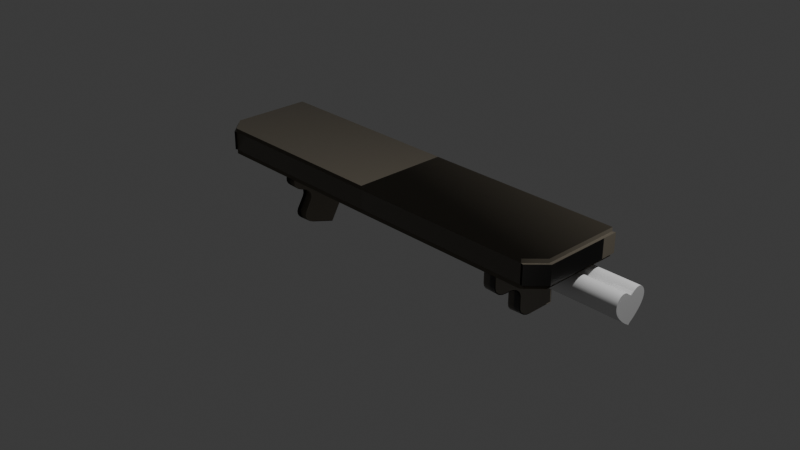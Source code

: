 # Source: WALLsTAND.Blend  (saved by Blender 4.4.32; exported with 4.5.12 LTS)
import bpy
from mathutils import Matrix  # noqa: F401  (used for matrix-valued properties, if any)

bpy.ops.wm.read_factory_settings(use_empty=True)
scene = bpy.context.scene
scene.name = 'Scene'

# ---- collections
col_collection = bpy.data.collections.new('Collection'); scene.collection.children.link(col_collection)
col_stand = bpy.data.collections.new('Stand'); scene.collection.children.link(col_stand)

# ---- images (referenced by path relative to the original .blend; pixels are not part of the script)
import os
ASSET_DIR = os.environ.get("B2B_ASSET_DIR", "")  # directory of the original .blend (textures are referenced by path, not embedded)
HERE = os.path.dirname(os.path.abspath(__file__))  # packed textures are extracted next to this script under _unpacked/

def load_image(name, relpath, width, height, colorspace="sRGB"):
    """Load a texture the original file referenced (path relative to the .blend, or extracted next to this script)."""
    p = next((c for c in (os.path.join(HERE, relpath), os.path.join(ASSET_DIR, relpath)) if relpath and os.path.exists(c)), "")
    if p:
        img = bpy.data.images.load(p, check_existing=True)
        img.name = name
    else:  # same state as the original file: an image datablock whose file is absent (Cycles renders it pink)
        img = bpy.data.images.new(name, width, height)
        img.source = "FILE"
        img.filepath = "//" + (relpath or name)
    img.colorspace_settings.name = colorspace
    return img
img_wood092_2k_png_color_png = load_image('Wood092_2K-PNG_Color.png', 'Wood092_2K-PNG_Color.png', 1024, 1024, 'sRGB')
img_wood092_2k_png_roughness_png = load_image('Wood092_2K-PNG_Roughness.png', 'Wood092_2K-PNG_Roughness.png', 1024, 1024, 'Non-Color')
img_wood092_2k_png_normalgl_png = load_image('Wood092_2K-PNG_NormalGL.png', 'Wood092_2K-PNG_NormalGL.png', 1024, 1024, 'Non-Color')
img_tt_checker_512x512_uv_grid = load_image('TT_checker_512x512_UV_GRID', '', 512, 512, 'sRGB')

# ---- materials (node trees are filled in below, after node groups)
mat_woody = bpy.data.materials.new('Woody')
mat_tt_checker_512x512_uv_grid = bpy.data.materials.new('TT_checker_512x512_UV_GRID')

# ---- node groups
ng_tt_checker_override_uvgrid = bpy.data.node_groups.new('TT-checker-override-uvgrid', 'GeometryNodeTree')
_s = ng_tt_checker_override_uvgrid.interface.new_socket(name='Geometry', in_out='OUTPUT', socket_type='NodeSocketGeometry')
_s = ng_tt_checker_override_uvgrid.interface.new_socket(name='Geometry', in_out='INPUT', socket_type='NodeSocketGeometry')
ng_tt_checker_override_uvgrid.is_modifier = True
_N = ng_tt_checker_override_uvgrid.nodes; _L = ng_tt_checker_override_uvgrid.links
n0 = _N.new('NodeGroupInput'); n0.name = 'Group Input'; n0.location = (-340, 0)
n1 = _N.new('NodeGroupOutput'); n1.name = 'Group Output'; n1.location = (200, 0)
n2 = _N.new('GeometryNodeSetMaterial'); n2.name = 'Set Material'; n2.location = (-72, 24)
n2.inputs[2].default_value = mat_tt_checker_512x512_uv_grid
_L.new(n2.outputs[0], n1.inputs[0])
_L.new(n0.outputs[0], n2.inputs[0])
n1.is_active_output = True
ng_smooth_by_angle = bpy.data.node_groups.new('Smooth by Angle', 'GeometryNodeTree')
_s = ng_smooth_by_angle.interface.new_socket(name='Mesh', in_out='OUTPUT', socket_type='NodeSocketGeometry')
_s = ng_smooth_by_angle.interface.new_socket(name='Mesh', in_out='INPUT', socket_type='NodeSocketGeometry')
_s = ng_smooth_by_angle.interface.new_socket(name='Angle', in_out='INPUT', socket_type='NodeSocketFloat')
_s.subtype = 'ANGLE'
_s.default_value = 0.5236
_s.min_value = 0.0
_s.max_value = 3.142
_s.description = 'Maximum face angle for smooth edges'
_s = ng_smooth_by_angle.interface.new_socket(name='Ignore Sharpness', in_out='INPUT', socket_type='NodeSocketBool')
_s.force_non_field = True
ng_smooth_by_angle.description = 'Set the sharpness of mesh edges based on the angle between the neighboring faces'
ng_smooth_by_angle.is_modifier = True
_N = ng_smooth_by_angle.nodes; _L = ng_smooth_by_angle.links
n0 = _N.new('GeometryNodeSetShadeSmooth'); n0.name = 'Set Shade Smooth'; n0.location = (120, -80)
n0.domain = 'EDGE'
n1 = _N.new('GeometryNodeSetShadeSmooth'); n1.name = 'Set Shade Smooth.001'; n1.location = (300, -80)
n2 = _N.new('NodeGroupOutput'); n2.name = 'Group Output'; n2.location = (480, -80)
n3 = _N.new('GeometryNodeInputMeshEdgeAngle'); n3.name = 'Edge Angle'; n3.location = (-440, -240)
n4 = _N.new('NodeGroupInput'); n4.name = 'Group Input'; n4.location = (-80, -80)
n5 = _N.new('GeometryNodeInputEdgeSmooth'); n5.name = 'Is Edge Smooth'; n5.location = (-260, -120)
n6 = _N.new('GeometryNodeInputShadeSmooth'); n6.name = 'Is Shade Smooth'; n6.location = (-440, -397)
n7 = _N.new('FunctionNodeCompare'); n7.name = 'Compare'; n7.location = (-260, -260)
n7.operation = 'LESS_EQUAL'
n7.inputs[6].default_value = (0.0, 0.0, 0.0, 0.0)
n7.inputs[7].default_value = (0.0, 0.0, 0.0, 0.0)
n8 = _N.new('FunctionNodeBooleanMath'); n8.name = 'Boolean Math.001'; n8.location = (-80, -260)
n9 = _N.new('NodeGroupInput'); n9.name = 'Group Input.001'; n9.location = (-440, -329)
n10 = _N.new('NodeGroupInput'); n10.name = 'Group Input.002'; n10.location = (-259, -189)
n11 = _N.new('FunctionNodeBooleanMath'); n11.name = 'Boolean Math'; n11.location = (-80, -149)
n11.operation = 'OR'
n12 = _N.new('FunctionNodeBooleanMath'); n12.name = 'Boolean Math.002'; n12.location = (-260, -380)
n12.operation = 'OR'
n13 = _N.new('NodeGroupInput'); n13.name = 'Group Input.003'; n13.location = (-440, -460)
_L.new(n3.outputs[0], n7.inputs[0])
_L.new(n1.outputs[0], n2.inputs[0])
_L.new(n9.outputs[1], n7.inputs[1])
_L.new(n7.outputs[0], n8.inputs[0])
_L.new(n4.outputs[0], n0.inputs[0])
_L.new(n0.outputs[0], n1.inputs[0])
_L.new(n8.outputs[0], n0.inputs[2])
_L.new(n10.outputs[2], n11.inputs[1])
_L.new(n5.outputs[0], n11.inputs[0])
_L.new(n11.outputs[0], n0.inputs[1])
_L.new(n13.outputs[2], n12.inputs[1])
_L.new(n6.outputs[0], n12.inputs[0])
_L.new(n12.outputs[0], n8.inputs[1])
n2.is_active_output = True

# ---- material node trees
mat_woody.use_nodes = True; mat_woody.node_tree.nodes.clear()
_N = mat_woody.node_tree.nodes; _L = mat_woody.node_tree.links
n0 = _N.new('ShaderNodeBsdfPrincipled'); n0.name = 'Principled BSDF'; n0.location = (44, 300)
n0.inputs[1].default_value = 0.05114
n1 = _N.new('ShaderNodeOutputMaterial'); n1.name = 'Material Output'; n1.location = (334, 300)
n2 = _N.new('ShaderNodeTexImage'); n2.name = 'Image Texture.001'; n2.location = (85, -40)
n2.label = 'Base Color'
n2.image = img_wood092_2k_png_color_png
n3 = _N.new('ShaderNodeTexImage'); n3.name = 'Image Texture.002'; n3.location = (85, -320)
n3.label = 'Roughness'
n3.image = img_wood092_2k_png_roughness_png
n4 = _N.new('ShaderNodeTexImage'); n4.name = 'Image Texture.003'; n4.location = (74, -651)
n4.label = 'Normal'
n4.image = img_wood092_2k_png_normalgl_png
n5 = _N.new('ShaderNodeNormalMap'); n5.name = 'Normal Map'; n5.location = (-229, -29)
n5.inputs[0].default_value = 2.86
n6 = _N.new('ShaderNodeMapping'); n6.name = 'Mapping'; n6.location = (230, -40)
n7 = _N.new('NodeReroute'); n7.name = 'Reroute'; n7.location = (35, -596)
n7.width = 10
n7.socket_idname = 'NodeSocketVector'
n8 = _N.new('ShaderNodeTexCoord'); n8.name = 'Texture Coordinate'; n8.location = (30, -40)
n9 = _N.new('NodeFrame'); n9.name = 'Frame'; n9.location = (-1100, 361)
n9.label = 'Mapping'
n9.width = 400
n10 = _N.new('NodeFrame'); n10.name = 'Frame.001'; n10.location = (-625, 540)
n10.label = 'Textures'
n10.width = 355
n11 = _N.new('ShaderNodeValToRGB'); n11.name = 'Color Ramp'; n11.location = (-219, 492)
while len(n11.color_ramp.elements) > 1: n11.color_ramp.elements.remove(n11.color_ramp.elements[-1])
n11.color_ramp.elements[0].position = 0.1455; n11.color_ramp.elements[0].color = (0.07483, 0.01883, 0.00108, 1.0)
_e = n11.color_ramp.elements.new(0.3864); _e.color = (0.3971, 0.3803, 0.3009, 1.0)
n2.parent = n10
n3.parent = n10
n4.parent = n10
n6.parent = n9
n7.parent = n10
n8.parent = n9
_L.new(n0.outputs[0], n1.inputs[0])
_L.new(n11.outputs[0], n0.inputs[0])
_L.new(n3.outputs[0], n0.inputs[2])
_L.new(n4.outputs[0], n5.inputs[1])
_L.new(n5.outputs[0], n0.inputs[5])
_L.new(n7.outputs[0], n2.inputs[0])
_L.new(n7.outputs[0], n3.inputs[0])
_L.new(n7.outputs[0], n4.inputs[0])
_L.new(n6.outputs[0], n7.inputs[0])
_L.new(n8.outputs[2], n6.inputs[0])
_L.new(n2.outputs[0], n11.inputs[0])
n1.is_active_output = True
mat_tt_checker_512x512_uv_grid.use_nodes = True; mat_tt_checker_512x512_uv_grid.node_tree.nodes.clear()
_N = mat_tt_checker_512x512_uv_grid.node_tree.nodes; _L = mat_tt_checker_512x512_uv_grid.node_tree.links
n0 = _N.new('ShaderNodeBsdfPrincipled'); n0.name = 'Principled BSDF'; n0.location = (10, 300)
n0.distribution = 'GGX'
n0.subsurface_method = 'RANDOM_WALK_SKIN'
n0.inputs[3].default_value = 1.45
n0.inputs[27].default_value = (0.0, 0.0, 0.0, 1.0)
n0.inputs[28].default_value = 1.0
n1 = _N.new('ShaderNodeOutputMaterial'); n1.name = 'Material Output'; n1.location = (300, 300)
n2 = _N.new('ShaderNodeTexCoord'); n2.name = 'Texture Coordinate'; n2.location = (-845, 146)
n3 = _N.new('ShaderNodeMapping'); n3.name = 'Mapping'; n3.location = (-665, 146)
n4 = _N.new('ShaderNodeTexImage'); n4.name = 'checker'; n4.location = (-405, 170)
n4.image = img_tt_checker_512x512_uv_grid
n5 = _N.new('ShaderNodeAttribute'); n5.name = 'Attribute'; n5.location = (-975, -135)
n5.attribute_type = 'OBJECT'
n5.attribute_name = 'TT_CM_Scale'
_L.new(n0.outputs[0], n1.inputs[0])
_L.new(n4.outputs[0], n0.inputs[0])
_L.new(n2.outputs[2], n3.inputs[0])
_L.new(n5.outputs[2], n3.inputs[3])
_L.new(n3.outputs[0], n4.inputs[0])
n1.is_active_output = True

# ---- world
world_world = bpy.data.worlds.new('World'); scene.world = world_world
world_world.use_nodes = True; world_world.node_tree.nodes.clear()
_N = world_world.node_tree.nodes; _L = world_world.node_tree.links
n0 = _N.new('ShaderNodeOutputWorld'); n0.name = 'World Output'; n0.location = (300, 300)
n1 = _N.new('ShaderNodeBackground'); n1.name = 'Background'; n1.location = (10, 300)
n1.inputs[0].default_value = (0.05088, 0.05088, 0.05088, 1.0)
_L.new(n1.outputs[0], n0.inputs[0])
n0.is_active_output = True
world_world.color = (0.05088, 0.05088, 0.05088)
world_world.sun_shadow_jitter_overblur = 0.0

# ---- cameras
cam_camera = bpy.data.cameras.new('Camera')
cam_camera.clip_end = 100.0
cam_camera.ortho_scale = 7.314

# ---- lights
light_light = bpy.data.lights.new('Light', 'POINT')
light_light.energy = 1000.0
light_light.shadow_soft_size = 0.1

# ---- meshes
me_cube_002 = bpy.data.meshes.new('Cube.002')
me_cube_002.from_pydata([(-35.6, -1.924, -2.265), (-7.307, 1.924, -2.265), (-35.6, -1.924, -2.265), (-7.307, 1.924, -2.265), (-1.0, -0.567, 0.9837), (-0.9758, -0.5912, 1.008), (-0.9988, -0.5744, 0.9912), (-0.9954, -0.5812, 0.9979), (-0.99, -0.5865, 1.003), (-0.9833, -0.59, 1.007), (-1.0, 0.9758, -0.9679), (-0.9758, 1.0, -0.9921), (-0.9988, 0.9833, -0.9754), (-0.9954, 0.99, -0.9821), (-0.99, 0.9954, -0.9875), (-0.9833, 0.9988, -0.9909), (-0.9758, 1.0, 1.008), (-1.0, 0.9758, 0.9837), (-0.9833, 0.9988, 1.007), (-0.99, 0.9954, 1.003), (-0.9954, 0.99, 0.9979), (-0.9988, 0.9833, 0.9912), (1.0, -0.567, 0.9837), (0.9758, -0.5912, 1.008), (0.9988, -0.5744, 0.9912), (0.9954, -0.5812, 0.9979), (0.99, -0.5865, 1.003), (0.9833, -0.59, 1.007), (1.0, 0.9758, -0.9679), (0.9758, 1.0, -0.9921), (0.9988, 0.9833, -0.9754), (0.9954, 0.99, -0.9821), (0.99, 0.9954, -0.9875), (0.9833, 0.9988, -0.9909), (1.0, 0.9758, 0.9837), (0.9758, 1.0, 1.008), (0.9988, 0.9833, 0.9912), (0.9954, 0.99, 0.9979), (0.99, 0.9954, 1.003), (0.9833, 0.9988, 1.007), (-1.0, 0.1241, -0.3389), (-0.9758, 0.09997, -0.3411), (-0.9988, 0.1167, -0.3396), (-0.9954, 0.1099, -0.3402), (-0.99, 0.1046, -0.3407), (-0.9833, 0.1012, -0.341), (-1.0, -0.2026, -0.01246), (-0.9758, -0.2048, -0.03663), (-0.9988, -0.2033, -0.01993), (-0.9954, -0.2039, -0.02666), (-0.99, -0.2044, -0.03201), (-0.9833, -0.2047, -0.03544), (-1.0, 0.1072, -0.2402), (-0.9758, 0.084, -0.248), (-0.9988, 0.1, -0.2426), (-0.9954, 0.09357, -0.2448), (-0.99, 0.08843, -0.2465), (-0.9833, 0.08514, -0.2476), (-1.0, 0.0599, -0.1492), (-0.9758, 0.04015, -0.1636), (-0.9988, 0.0538, -0.1536), (-0.9954, 0.04829, -0.1577), (-0.99, 0.04393, -0.1609), (-0.9833, 0.04112, -0.1629), (-1.0, -0.01283, -0.07651), (-0.9758, -0.02728, -0.09627), (-0.9988, -0.01729, -0.08262), (-0.9954, -0.02132, -0.08813), (-0.99, -0.02452, -0.0925), (-0.9833, -0.02657, -0.0953), (-1.0, -0.1039, -0.02929), (-0.9758, -0.1117, -0.0525), (-0.9988, -0.1063, -0.03646), (-0.9954, -0.1085, -0.04294), (-0.99, -0.1102, -0.04807), (-0.9833, -0.1113, -0.05137), (-1.0, 0.4114, -0.9679), (-0.9758, 0.4095, -0.9921), (-0.9988, 0.4108, -0.9754), (-0.9954, 0.4103, -0.9821), (-0.99, 0.4099, -0.9875), (-0.9833, 0.4096, -0.9909), (-1.0, 0.1288, -0.6891), (-0.9758, 0.1047, -0.6913), (-0.9988, 0.1214, -0.6898), (-0.9954, 0.1146, -0.6904), (-0.99, 0.1093, -0.6909), (-0.9833, 0.1059, -0.6912), (-1.0, 0.3239, -0.9541), (-0.9758, 0.3164, -0.9774), (-0.9988, 0.3216, -0.9613), (-0.9954, 0.3195, -0.9678), (-0.99, 0.3178, -0.9729), (-0.9833, 0.3167, -0.9762), (-1.0, 0.2462, -0.9148), (-0.9758, 0.2319, -0.9347), (-0.9988, 0.2418, -0.9209), (-0.9954, 0.2378, -0.9265), (-0.99, 0.2347, -0.9309), (-0.9833, 0.2326, -0.9337), (-1.0, 0.1842, -0.8536), (-0.9758, 0.1645, -0.8681), (-0.9988, 0.1781, -0.8581), (-0.9954, 0.1726, -0.8621), (-0.99, 0.1683, -0.8653), (-0.9833, 0.1655, -0.8674), (-1.0, 0.1438, -0.7764), (-0.9758, 0.1206, -0.7843), (-0.9988, 0.1367, -0.7789), (-0.9954, 0.1302, -0.781), (-0.99, 0.1251, -0.7828), (-0.9833, 0.1218, -0.7839), (1.0, -0.567, 0.2709), (0.9758, -0.5912, 0.269), (0.9988, -0.5744, 0.2703), (0.9954, -0.5812, 0.2698), (0.99, -0.5865, 0.2693), (0.9833, -0.59, 0.2691), (1.0, -0.2882, -0.01139), (0.9758, -0.2904, -0.03556), (0.9988, -0.2889, -0.01886), (0.9954, -0.2895, -0.0256), (0.99, -0.29, -0.03094), (0.9833, -0.2903, -0.03438), (1.0, -0.5531, 0.1834), (0.9758, -0.5764, 0.1758), (0.9988, -0.5603, 0.1811), (0.9954, -0.5668, 0.179), (0.99, -0.572, 0.1773), (0.9833, -0.5753, 0.1762), (1.0, -0.5138, 0.1058), (0.9758, -0.5337, 0.09146), (0.9988, -0.52, 0.1013), (0.9954, -0.5255, 0.09736), (0.99, -0.5299, 0.09419), (0.9833, -0.5327, 0.09216), (1.0, -0.4526, 0.04378), (0.9758, -0.4672, 0.02409), (0.9988, -0.4571, 0.0377), (0.9954, -0.4612, 0.03221), (0.99, -0.4644, 0.02785), (0.9833, -0.4665, 0.02505), (1.0, -0.3755, 0.003525), (0.9758, -0.3833, -0.01968), (0.9988, -0.3779, -0.003646), (0.9954, -0.3801, -0.01011), (0.99, -0.3818, -0.01525), (0.9833, -0.383, -0.01854), (1.0, 0.1288, -0.6891), (0.9758, 0.1047, -0.6913), (0.9988, 0.1214, -0.6898), (0.9954, 0.1146, -0.6904), (0.99, 0.1093, -0.6909), (0.9833, 0.1059, -0.6912), (1.0, 0.4114, -0.9679), (0.9758, 0.4095, -0.9921), (0.9988, 0.4108, -0.9754), (0.9954, 0.4103, -0.9821), (0.99, 0.4099, -0.9875), (0.9833, 0.4096, -0.9909), (1.0, 0.1438, -0.7764), (0.9758, 0.1206, -0.7843), (0.9988, 0.1367, -0.7789), (0.9954, 0.1302, -0.781), (0.99, 0.1251, -0.7828), (0.9833, 0.1218, -0.7839), (1.0, 0.1842, -0.8536), (0.9758, 0.1645, -0.8681), (0.9988, 0.1781, -0.8581), (0.9954, 0.1726, -0.8621), (0.99, 0.1683, -0.8653), (0.9833, 0.1655, -0.8674), (1.0, 0.2462, -0.9148), (0.9758, 0.2319, -0.9347), (0.9988, 0.2418, -0.9209), (0.9954, 0.2378, -0.9265), (0.99, 0.2347, -0.9309), (0.9833, 0.2326, -0.9337), (1.0, 0.3239, -0.9541), (0.9758, 0.3164, -0.9774), (0.9988, 0.3216, -0.9613), (0.9954, 0.3195, -0.9678), (0.99, 0.3178, -0.9729), (0.9833, 0.3167, -0.9762), (1.0, -0.2026, -0.01246), (0.9758, -0.2048, -0.03663), (0.9988, -0.2033, -0.01993), (0.9954, -0.2039, -0.02666), (0.99, -0.2044, -0.03201), (0.9833, -0.2047, -0.03544), (1.0, 0.1241, -0.3389), (0.9758, 0.09997, -0.3411), (0.9988, 0.1167, -0.3396), (0.9954, 0.1099, -0.3402), (0.99, 0.1046, -0.3407), (0.9833, 0.1012, -0.341), (1.0, -0.1039, -0.02929), (0.9758, -0.1117, -0.0525), (0.9988, -0.1063, -0.03646), (0.9954, -0.1085, -0.04294), (0.99, -0.1102, -0.04807), (0.9833, -0.1113, -0.05137), (1.0, -0.01283, -0.07651), (0.9758, -0.02728, -0.09627), (0.9988, -0.01729, -0.08262), (0.9954, -0.02132, -0.08813), (0.99, -0.02452, -0.0925), (0.9833, -0.02657, -0.0953), (1.0, 0.0599, -0.1492), (0.9758, 0.04015, -0.1636), (0.9988, 0.0538, -0.1536), (0.9954, 0.04829, -0.1577), (0.99, 0.04393, -0.1609), (0.9833, 0.04112, -0.1629), (1.0, 0.1072, -0.2402), (0.9758, 0.084, -0.248), (0.9988, 0.1, -0.2426), (0.9954, 0.09357, -0.2448), (0.99, 0.08843, -0.2465), (0.9833, 0.08514, -0.2476), (-1.0, -0.2882, -0.01139), (-0.9758, -0.2904, -0.03556), (-0.9988, -0.2889, -0.01886), (-0.9954, -0.2895, -0.0256), (-0.99, -0.29, -0.03094), (-0.9833, -0.2903, -0.03438), (-1.0, -0.567, 0.2709), (-0.9758, -0.5912, 0.269), (-0.9988, -0.5744, 0.2703), (-0.9954, -0.5812, 0.2698), (-0.99, -0.5865, 0.2693), (-0.9833, -0.59, 0.2691), (-1.0, -0.3755, 0.003525), (-0.9758, -0.3833, -0.01968), (-0.9988, -0.3779, -0.003646), (-0.9954, -0.3801, -0.01011), (-0.99, -0.3818, -0.01525), (-0.9833, -0.383, -0.01854), (-1.0, -0.4526, 0.04378), (-0.9758, -0.4672, 0.02409), (-0.9988, -0.4571, 0.0377), (-0.9954, -0.4612, 0.03221), (-0.99, -0.4644, 0.02785), (-0.9833, -0.4665, 0.02505), (-1.0, -0.5138, 0.1058), (-0.9758, -0.5337, 0.09146), (-0.9988, -0.52, 0.1013), (-0.9954, -0.5255, 0.09736), (-0.99, -0.5299, 0.09419), (-0.9833, -0.5327, 0.09216), (-1.0, -0.5531, 0.1834), (-0.9758, -0.5764, 0.1758), (-0.9988, -0.5603, 0.1811), (-0.9954, -0.5668, 0.179), (-0.99, -0.572, 0.1773), (-0.9833, -0.5753, 0.1762), (-6.797, -1.924, -2.277), (-35.09, 1.924, -2.254), (-6.797, -1.924, -2.277), (-35.09, 1.924, -2.254), (-41.32, -0.567, 1.001), (-41.34, -0.5912, 1.025), (-41.32, -0.5744, 1.008), (-41.32, -0.5812, 1.015), (-41.33, -0.5865, 1.02), (-41.33, -0.59, 1.024), (-41.36, 0.9758, -0.9511), (-41.39, 1.0, -0.9752), (-41.36, 0.9833, -0.9585), (-41.37, 0.99, -0.9653), (-41.37, 0.9954, -0.9706), (-41.38, 0.9988, -0.974), (-41.34, 1.0, 1.025), (-41.32, 0.9758, 1.001), (-41.33, 0.9988, 1.024), (-41.33, 0.9954, 1.02), (-41.32, 0.99, 1.015), (-41.32, 0.9833, 1.008), (-43.32, -0.567, 1.002), (-43.29, -0.5912, 1.026), (-43.32, -0.5744, 1.01), (-43.31, -0.5812, 1.016), (-43.31, -0.5865, 1.022), (-43.3, -0.59, 1.025), (-43.36, 0.9758, -0.9494), (-43.34, 1.0, -0.9736), (-43.36, 0.9833, -0.9569), (-43.36, 0.99, -0.9636), (-43.35, 0.9954, -0.969), (-43.35, 0.9988, -0.9724), (-43.32, 0.9758, 1.002), (-43.29, 1.0, 1.026), (-43.32, 0.9833, 1.01), (-43.31, 0.99, 1.016), (-43.31, 0.9954, 1.022), (-43.3, 0.9988, 1.025), (-41.35, 0.1241, -0.3221), (-41.37, 0.09997, -0.3243), (-41.35, 0.1167, -0.3227), (-41.35, 0.1099, -0.3234), (-41.36, 0.1046, -0.3238), (-41.37, 0.1012, -0.3242), (-41.34, -0.2026, 0.004389), (-41.37, -0.2048, -0.01975), (-41.34, -0.2033, -0.003077), (-41.35, -0.2039, -0.00981), (-41.35, -0.2044, -0.01515), (-41.36, -0.2047, -0.01858), (-41.35, 0.1072, -0.2234), (-41.37, 0.084, -0.2311), (-41.35, 0.1, -0.2258), (-41.35, 0.09357, -0.2279), (-41.36, 0.08843, -0.2297), (-41.36, 0.08514, -0.2308), (-41.34, 0.0599, -0.1323), (-41.37, 0.04016, -0.1468), (-41.35, 0.0538, -0.1368), (-41.35, 0.04829, -0.1408), (-41.35, 0.04393, -0.144), (-41.36, 0.04112, -0.1461), (-41.34, -0.01283, -0.05966), (-41.37, -0.02728, -0.0794), (-41.34, -0.01729, -0.06577), (-41.35, -0.02132, -0.07127), (-41.35, -0.02452, -0.07564), (-41.36, -0.02657, -0.07844), (-41.34, -0.1039, -0.01244), (-41.37, -0.1117, -0.03563), (-41.34, -0.1063, -0.01961), (-41.35, -0.1085, -0.02608), (-41.35, -0.1102, -0.03121), (-41.36, -0.1113, -0.0345), (-41.36, 0.4114, -0.9511), (-41.39, 0.4095, -0.9752), (-41.36, 0.4108, -0.9585), (-41.37, 0.4103, -0.9653), (-41.37, 0.4099, -0.9706), (-41.38, 0.4096, -0.974), (-41.36, 0.1288, -0.6723), (-41.38, 0.1047, -0.6745), (-41.36, 0.1214, -0.6729), (-41.36, 0.1146, -0.6736), (-41.37, 0.1093, -0.6741), (-41.37, 0.1059, -0.6744), (-41.36, 0.3239, -0.9372), (-41.39, 0.3164, -0.9605), (-41.36, 0.3216, -0.9444), (-41.37, 0.3195, -0.9509), (-41.37, 0.3178, -0.9561), (-41.38, 0.3167, -0.9594), (-41.36, 0.2462, -0.8979), (-41.39, 0.2319, -0.9178), (-41.36, 0.2418, -0.9041), (-41.37, 0.2378, -0.9096), (-41.37, 0.2347, -0.914), (-41.38, 0.2326, -0.9168), (-41.36, 0.1842, -0.8367), (-41.39, 0.1645, -0.8512), (-41.36, 0.1781, -0.8412), (-41.37, 0.1726, -0.8453), (-41.37, 0.1683, -0.8485), (-41.38, 0.1655, -0.8505), (-41.36, 0.1438, -0.7596), (-41.38, 0.1206, -0.7674), (-41.36, 0.1367, -0.762), (-41.36, 0.1302, -0.7642), (-41.37, 0.1251, -0.7659), (-41.38, 0.1218, -0.767), (-43.33, -0.567, 0.2894), (-43.31, -0.5912, 0.2875), (-43.33, -0.5744, 0.2888), (-43.33, -0.5812, 0.2883), (-43.32, -0.5865, 0.2879), (-43.32, -0.59, 0.2876), (-43.34, -0.2882, 0.007126), (-43.32, -0.2904, -0.01706), (-43.34, -0.2889, -0.0003423), (-43.34, -0.2895, -0.007081), (-43.33, -0.29, -0.01243), (-43.32, -0.2903, -0.01587), (-43.34, -0.5531, 0.2019), (-43.31, -0.5764, 0.1943), (-43.33, -0.5603, 0.1996), (-43.33, -0.5668, 0.1975), (-43.33, -0.572, 0.1958), (-43.32, -0.5753, 0.1947), (-43.34, -0.5138, 0.1243), (-43.31, -0.5337, 0.11), (-43.34, -0.52, 0.1199), (-43.33, -0.5255, 0.1159), (-43.33, -0.5299, 0.1127), (-43.32, -0.5327, 0.1107), (-43.34, -0.4526, 0.0623), (-43.32, -0.4672, 0.04259), (-43.34, -0.4571, 0.05622), (-43.33, -0.4612, 0.05072), (-43.33, -0.4644, 0.04636), (-43.32, -0.4665, 0.04356), (-43.34, -0.3755, 0.02204), (-43.32, -0.3833, -0.001179), (-43.34, -0.3779, 0.01487), (-43.34, -0.3801, 0.008402), (-43.33, -0.3818, 0.003265), (-43.32, -0.383, -3.692e-05), (-43.36, 0.1288, -0.6706), (-43.33, 0.1047, -0.6728), (-43.36, 0.1214, -0.6713), (-43.35, 0.1146, -0.6719), (-43.35, 0.1093, -0.6724), (-43.34, 0.1059, -0.6727), (-43.36, 0.4114, -0.9494), (-43.34, 0.4095, -0.9736), (-43.36, 0.4108, -0.9569), (-43.36, 0.4103, -0.9636), (-43.35, 0.4099, -0.969), (-43.35, 0.4096, -0.9724), (-43.36, 0.1438, -0.7579), (-43.33, 0.1206, -0.7658), (-43.36, 0.1367, -0.7603), (-43.35, 0.1302, -0.7625), (-43.35, 0.1251, -0.7643), (-43.34, 0.1218, -0.7654), (-43.36, 0.1842, -0.835), (-43.34, 0.1645, -0.8496), (-43.36, 0.1781, -0.8395), (-43.36, 0.1726, -0.8436), (-43.35, 0.1683, -0.8468), (-43.34, 0.1655, -0.8489), (-43.36, 0.2462, -0.8963), (-43.34, 0.2319, -0.9162), (-43.36, 0.2418, -0.9024), (-43.36, 0.2378, -0.9079), (-43.35, 0.2347, -0.9123), (-43.35, 0.2326, -0.9152), (-43.36, 0.3239, -0.9356), (-43.34, 0.3164, -0.9589), (-43.36, 0.3216, -0.9428), (-43.36, 0.3195, -0.9493), (-43.35, 0.3178, -0.9544), (-43.35, 0.3167, -0.9577), (-43.34, -0.2026, 0.00606), (-43.32, -0.2048, -0.01812), (-43.34, -0.2033, -0.001408), (-43.34, -0.2039, -0.008147), (-43.33, -0.2044, -0.0135), (-43.32, -0.2047, -0.01694), (-43.35, 0.1241, -0.3204), (-43.32, 0.09997, -0.3226), (-43.35, 0.1167, -0.3211), (-43.34, 0.1099, -0.3217), (-43.34, 0.1046, -0.3222), (-43.33, 0.1012, -0.3225), (-43.34, -0.1039, -0.01077), (-43.32, -0.1117, -0.034), (-43.34, -0.1063, -0.01794), (-43.34, -0.1085, -0.02442), (-43.33, -0.1102, -0.02956), (-43.32, -0.1113, -0.03286), (-43.34, -0.01283, -0.05799), (-43.32, -0.02728, -0.07777), (-43.34, -0.01729, -0.0641), (-43.34, -0.02132, -0.06961), (-43.33, -0.02452, -0.07398), (-43.33, -0.02657, -0.07679), (-43.34, 0.0599, -0.1306), (-43.32, 0.04016, -0.1451), (-43.34, 0.0538, -0.1351), (-43.34, 0.04829, -0.1392), (-43.33, 0.04393, -0.1424), (-43.33, 0.04112, -0.1444), (-43.35, 0.1072, -0.2217), (-43.32, 0.084, -0.2295), (-43.34, 0.1, -0.2241), (-43.34, 0.09357, -0.2263), (-43.34, 0.08843, -0.228), (-43.33, 0.08514, -0.2291), (-41.34, -0.2882, 0.005455), (-41.37, -0.2904, -0.01869), (-41.34, -0.2889, -0.002011), (-41.35, -0.2895, -0.008744), (-41.35, -0.29, -0.01409), (-41.36, -0.2903, -0.01751), (-41.33, -0.567, 0.2877), (-41.36, -0.5912, 0.2858), (-41.33, -0.5744, 0.2871), (-41.34, -0.5812, 0.2866), (-41.34, -0.5865, 0.2862), (-41.35, -0.59, 0.2859), (-41.34, -0.3755, 0.02037), (-41.36, -0.3833, -0.002809), (-41.34, -0.3779, 0.0132), (-41.35, -0.3801, 0.006739), (-41.35, -0.3818, 0.00161), (-41.36, -0.383, -0.00168), (-41.34, -0.4526, 0.06063), (-41.36, -0.4672, 0.04096), (-41.34, -0.4571, 0.05455), (-41.34, -0.4612, 0.04906), (-41.35, -0.4644, 0.04471), (-41.36, -0.4665, 0.04192), (-41.34, -0.5138, 0.1226), (-41.36, -0.5337, 0.1083), (-41.34, -0.52, 0.1182), (-41.34, -0.5255, 0.1142), (-41.35, -0.5299, 0.1111), (-41.35, -0.5327, 0.109), (-41.34, -0.5531, 0.2002), (-41.36, -0.5764, 0.1927), (-41.34, -0.5603, 0.1979), (-41.34, -0.5668, 0.1958), (-41.35, -0.572, 0.1941), (-41.35, -0.5753, 0.1931)], [], [(11, 29, 155, 77), (209, 59, 53, 215), (34, 22, 112, 124, 130, 136, 142, 118, 184, 196, 202, 208, 214, 190, 148, 160, 166, 172, 178, 154, 28), (185, 47, 71, 197), (113, 23, 5, 227), (215, 53, 41, 191), (11, 16, 35, 29), (107, 161, 149, 83), (95, 173, 167, 101), (101, 167, 161, 107), (113, 227, 251, 125), (89, 179, 173, 95), (185, 119, 221, 47), (77, 155, 179, 89), (197, 71, 65, 203), (203, 65, 59, 209), (83, 149, 191, 41), (143, 233, 221, 119), (131, 245, 239, 137), (137, 239, 233, 143), (125, 251, 245, 131), (35, 16, 5, 23), (5, 16, 18, 9), (9, 18, 19, 8), (8, 19, 20, 7), (7, 20, 21, 6), (6, 21, 17, 4), (16, 11, 15, 18), (18, 15, 14, 19), (19, 14, 13, 20), (20, 13, 12, 21), (21, 12, 10, 17), (34, 28, 30, 36), (36, 30, 31, 37), (37, 31, 32, 38), (38, 32, 33, 39), (39, 33, 29, 35), (35, 23, 27, 39), (39, 27, 26, 38), (38, 26, 25, 37), (37, 25, 24, 36), (36, 24, 22, 34), (88, 76, 78, 90), (90, 78, 79, 91), (91, 79, 80, 92), (92, 80, 81, 93), (93, 81, 77, 89), (154, 178, 180, 156), (156, 180, 181, 157), (157, 181, 182, 158), (158, 182, 183, 159), (159, 183, 179, 155), (94, 88, 90, 96), (96, 90, 91, 97), (97, 91, 92, 98), (98, 92, 93, 99), (99, 93, 89, 95), (178, 172, 174, 180), (180, 174, 175, 181), (181, 175, 176, 182), (182, 176, 177, 183), (183, 177, 173, 179), (100, 94, 96, 102), (102, 96, 97, 103), (103, 97, 98, 104), (104, 98, 99, 105), (105, 99, 95, 101), (172, 166, 168, 174), (174, 168, 169, 175), (175, 169, 170, 176), (176, 170, 171, 177), (177, 171, 167, 173), (106, 100, 102, 108), (108, 102, 103, 109), (109, 103, 104, 110), (110, 104, 105, 111), (111, 105, 101, 107), (166, 160, 162, 168), (168, 162, 163, 169), (169, 163, 164, 170), (170, 164, 165, 171), (171, 165, 161, 167), (82, 106, 108, 84), (84, 108, 109, 85), (85, 109, 110, 86), (86, 110, 111, 87), (87, 111, 107, 83), (160, 148, 150, 162), (162, 150, 151, 163), (163, 151, 152, 164), (164, 152, 153, 165), (165, 153, 149, 161), (196, 184, 186, 198), (198, 186, 187, 199), (199, 187, 188, 200), (200, 188, 189, 201), (201, 189, 185, 197), (46, 70, 72, 48), (48, 72, 73, 49), (49, 73, 74, 50), (50, 74, 75, 51), (51, 75, 71, 47), (202, 196, 198, 204), (204, 198, 199, 205), (205, 199, 200, 206), (206, 200, 201, 207), (207, 201, 197, 203), (70, 64, 66, 72), (72, 66, 67, 73), (73, 67, 68, 74), (74, 68, 69, 75), (75, 69, 65, 71), (208, 202, 204, 210), (210, 204, 205, 211), (211, 205, 206, 212), (212, 206, 207, 213), (213, 207, 203, 209), (64, 58, 60, 66), (66, 60, 61, 67), (67, 61, 62, 68), (68, 62, 63, 69), (69, 63, 59, 65), (214, 208, 210, 216), (216, 210, 211, 217), (217, 211, 212, 218), (218, 212, 213, 219), (219, 213, 209, 215), (58, 52, 54, 60), (60, 54, 55, 61), (61, 55, 56, 62), (62, 56, 57, 63), (63, 57, 53, 59), (190, 214, 216, 192), (192, 216, 217, 193), (193, 217, 218, 194), (194, 218, 219, 195), (195, 219, 215, 191), (52, 40, 42, 54), (54, 42, 43, 55), (55, 43, 44, 56), (56, 44, 45, 57), (57, 45, 41, 53), (124, 112, 114, 126), (126, 114, 115, 127), (127, 115, 116, 128), (128, 116, 117, 129), (129, 117, 113, 125), (226, 250, 252, 228), (228, 252, 253, 229), (229, 253, 254, 230), (230, 254, 255, 231), (231, 255, 251, 227), (130, 124, 126, 132), (132, 126, 127, 133), (133, 127, 128, 134), (134, 128, 129, 135), (135, 129, 125, 131), (250, 244, 246, 252), (252, 246, 247, 253), (253, 247, 248, 254), (254, 248, 249, 255), (255, 249, 245, 251), (136, 130, 132, 138), (138, 132, 133, 139), (139, 133, 134, 140), (140, 134, 135, 141), (141, 135, 131, 137), (244, 238, 240, 246), (246, 240, 241, 247), (247, 241, 242, 248), (248, 242, 243, 249), (249, 243, 239, 245), (142, 136, 138, 144), (144, 138, 139, 145), (145, 139, 140, 146), (146, 140, 141, 147), (147, 141, 137, 143), (238, 232, 234, 240), (240, 234, 235, 241), (241, 235, 236, 242), (242, 236, 237, 243), (243, 237, 233, 239), (118, 142, 144, 120), (120, 144, 145, 121), (121, 145, 146, 122), (122, 146, 147, 123), (123, 147, 143, 119), (232, 220, 222, 234), (234, 222, 223, 235), (235, 223, 224, 236), (236, 224, 225, 237), (237, 225, 221, 233), (11, 77, 81, 15), (15, 81, 80, 14), (14, 80, 79, 13), (13, 79, 78, 12), (12, 78, 76, 10), (83, 41, 45, 87), (87, 45, 44, 86), (86, 44, 43, 85), (85, 43, 42, 84), (84, 42, 40, 82), (47, 221, 225, 51), (51, 225, 224, 50), (50, 224, 223, 49), (49, 223, 222, 48), (48, 222, 220, 46), (227, 5, 9, 231), (231, 9, 8, 230), (230, 8, 7, 229), (229, 7, 6, 228), (228, 6, 4, 226), (148, 190, 192, 150), (150, 192, 193, 151), (151, 193, 194, 152), (152, 194, 195, 153), (153, 195, 191, 149), (184, 118, 120, 186), (186, 120, 121, 187), (187, 121, 122, 188), (188, 122, 123, 189), (189, 123, 119, 185), (28, 154, 156, 30), (30, 156, 157, 31), (31, 157, 158, 32), (32, 158, 159, 33), (33, 159, 155, 29), (23, 113, 117, 27), (27, 117, 116, 26), (26, 116, 115, 25), (25, 115, 114, 24), (24, 114, 112, 22), (76, 88, 94, 100, 106, 82, 40, 52, 58, 64, 70, 46, 220, 232, 238, 244, 250, 226, 4, 17, 10), (267, 333, 411, 285), (465, 471, 309, 315), (290, 284, 410, 434, 428, 422, 416, 404, 446, 470, 464, 458, 452, 440, 374, 398, 392, 386, 380, 368, 278), (441, 453, 327, 303), (369, 483, 261, 279), (471, 447, 297, 309), (267, 285, 291, 272), (363, 339, 405, 417), (351, 357, 423, 429), (357, 363, 417, 423), (369, 381, 507, 483), (345, 351, 429, 435), (441, 303, 477, 375), (333, 345, 435, 411), (453, 459, 321, 327), (459, 465, 315, 321), (339, 297, 447, 405), (399, 375, 477, 489), (387, 393, 495, 501), (393, 399, 489, 495), (381, 387, 501, 507), (291, 279, 261, 272), (261, 265, 274, 272), (265, 264, 275, 274), (264, 263, 276, 275), (263, 262, 277, 276), (262, 260, 273, 277), (272, 274, 271, 267), (274, 275, 270, 271), (275, 276, 269, 270), (276, 277, 268, 269), (277, 273, 266, 268), (290, 292, 286, 284), (292, 293, 287, 286), (293, 294, 288, 287), (294, 295, 289, 288), (295, 291, 285, 289), (291, 295, 283, 279), (295, 294, 282, 283), (294, 293, 281, 282), (293, 292, 280, 281), (292, 290, 278, 280), (344, 346, 334, 332), (346, 347, 335, 334), (347, 348, 336, 335), (348, 349, 337, 336), (349, 345, 333, 337), (410, 412, 436, 434), (412, 413, 437, 436), (413, 414, 438, 437), (414, 415, 439, 438), (415, 411, 435, 439), (350, 352, 346, 344), (352, 353, 347, 346), (353, 354, 348, 347), (354, 355, 349, 348), (355, 351, 345, 349), (434, 436, 430, 428), (436, 437, 431, 430), (437, 438, 432, 431), (438, 439, 433, 432), (439, 435, 429, 433), (356, 358, 352, 350), (358, 359, 353, 352), (359, 360, 354, 353), (360, 361, 355, 354), (361, 357, 351, 355), (428, 430, 424, 422), (430, 431, 425, 424), (431, 432, 426, 425), (432, 433, 427, 426), (433, 429, 423, 427), (362, 364, 358, 356), (364, 365, 359, 358), (365, 366, 360, 359), (366, 367, 361, 360), (367, 363, 357, 361), (422, 424, 418, 416), (424, 425, 419, 418), (425, 426, 420, 419), (426, 427, 421, 420), (427, 423, 417, 421), (338, 340, 364, 362), (340, 341, 365, 364), (341, 342, 366, 365), (342, 343, 367, 366), (343, 339, 363, 367), (416, 418, 406, 404), (418, 419, 407, 406), (419, 420, 408, 407), (420, 421, 409, 408), (421, 417, 405, 409), (452, 454, 442, 440), (454, 455, 443, 442), (455, 456, 444, 443), (456, 457, 445, 444), (457, 453, 441, 445), (302, 304, 328, 326), (304, 305, 329, 328), (305, 306, 330, 329), (306, 307, 331, 330), (307, 303, 327, 331), (458, 460, 454, 452), (460, 461, 455, 454), (461, 462, 456, 455), (462, 463, 457, 456), (463, 459, 453, 457), (326, 328, 322, 320), (328, 329, 323, 322), (329, 330, 324, 323), (330, 331, 325, 324), (331, 327, 321, 325), (464, 466, 460, 458), (466, 467, 461, 460), (467, 468, 462, 461), (468, 469, 463, 462), (469, 465, 459, 463), (320, 322, 316, 314), (322, 323, 317, 316), (323, 324, 318, 317), (324, 325, 319, 318), (325, 321, 315, 319), (470, 472, 466, 464), (472, 473, 467, 466), (473, 474, 468, 467), (474, 475, 469, 468), (475, 471, 465, 469), (314, 316, 310, 308), (316, 317, 311, 310), (317, 318, 312, 311), (318, 319, 313, 312), (319, 315, 309, 313), (446, 448, 472, 470), (448, 449, 473, 472), (449, 450, 474, 473), (450, 451, 475, 474), (451, 447, 471, 475), (308, 310, 298, 296), (310, 311, 299, 298), (311, 312, 300, 299), (312, 313, 301, 300), (313, 309, 297, 301), (380, 382, 370, 368), (382, 383, 371, 370), (383, 384, 372, 371), (384, 385, 373, 372), (385, 381, 369, 373), (482, 484, 508, 506), (484, 485, 509, 508), (485, 486, 510, 509), (486, 487, 511, 510), (487, 483, 507, 511), (386, 388, 382, 380), (388, 389, 383, 382), (389, 390, 384, 383), (390, 391, 385, 384), (391, 387, 381, 385), (506, 508, 502, 500), (508, 509, 503, 502), (509, 510, 504, 503), (510, 511, 505, 504), (511, 507, 501, 505), (392, 394, 388, 386), (394, 395, 389, 388), (395, 396, 390, 389), (396, 397, 391, 390), (397, 393, 387, 391), (500, 502, 496, 494), (502, 503, 497, 496), (503, 504, 498, 497), (504, 505, 499, 498), (505, 501, 495, 499), (398, 400, 394, 392), (400, 401, 395, 394), (401, 402, 396, 395), (402, 403, 397, 396), (403, 399, 393, 397), (494, 496, 490, 488), (496, 497, 491, 490), (497, 498, 492, 491), (498, 499, 493, 492), (499, 495, 489, 493), (374, 376, 400, 398), (376, 377, 401, 400), (377, 378, 402, 401), (378, 379, 403, 402), (379, 375, 399, 403), (488, 490, 478, 476), (490, 491, 479, 478), (491, 492, 480, 479), (492, 493, 481, 480), (493, 489, 477, 481), (267, 271, 337, 333), (271, 270, 336, 337), (270, 269, 335, 336), (269, 268, 334, 335), (268, 266, 332, 334), (339, 343, 301, 297), (343, 342, 300, 301), (342, 341, 299, 300), (341, 340, 298, 299), (340, 338, 296, 298), (303, 307, 481, 477), (307, 306, 480, 481), (306, 305, 479, 480), (305, 304, 478, 479), (304, 302, 476, 478), (483, 487, 265, 261), (487, 486, 264, 265), (486, 485, 263, 264), (485, 484, 262, 263), (484, 482, 260, 262), (404, 406, 448, 446), (406, 407, 449, 448), (407, 408, 450, 449), (408, 409, 451, 450), (409, 405, 447, 451), (440, 442, 376, 374), (442, 443, 377, 376), (443, 444, 378, 377), (444, 445, 379, 378), (445, 441, 375, 379), (284, 286, 412, 410), (286, 287, 413, 412), (287, 288, 414, 413), (288, 289, 415, 414), (289, 285, 411, 415), (279, 283, 373, 369), (283, 282, 372, 373), (282, 281, 371, 372), (281, 280, 370, 371), (280, 278, 368, 370), (332, 266, 273, 260, 482, 506, 500, 494, 488, 476, 302, 326, 320, 314, 308, 296, 338, 362, 356, 350, 344)])
me_cube_002.polygons.foreach_set('use_smooth', [True] * 466)
_uv = me_cube_002.uv_layers.new(name='UVMap')
_uv.uv.foreach_set('vector', [0.5076, 0.7446, 0.5076, 0.3837, 0.6168, 0.3837, 0.6168, 0.7446, 0.5264, 0.3689, 0.5265, 0.007643, 0.544, 0.007868, 0.5439, 0.3691, 0.9998, 0.3612, 0.7145, 0.3612, 0.7145, 0.2293, 0.717, 0.2131, 0.7243, 0.1988, 0.7356, 0.1873, 0.7499, 0.1799, 0.766, 0.1771, 0.7818, 0.1769, 0.8001, 0.1738, 0.8169, 0.1651, 0.8304, 0.1516, 0.8391, 0.1348, 0.8423, 0.1165, 0.8431, 0.05178, 0.8459, 0.03563, 0.8534, 0.02136, 0.8649, 0.01004, 0.8792, 0.002771, 0.8954, 0.0002135, 0.9998, 0.0002135, 0.474, 0.3682, 0.4742, 0.007169, 0.4916, 0.007229, 0.4914, 0.3684, 0.5072, 0.7446, 0.3705, 0.7446, 0.3705, 0.3837, 0.5072, 0.3837, 0.5439, 0.3691, 0.544, 0.007868, 0.5614, 0.00813, 0.5612, 0.3691, 0.0002135, 0.007212, 0.3701, 0.007212, 0.3701, 0.3682, 0.0002135, 0.3682, 0.6439, 0.008523, 0.6431, 0.3686, 0.6257, 0.3688, 0.6264, 0.008579, 0.6791, 0.008164, 0.6783, 0.3683, 0.6607, 0.3685, 0.6615, 0.008346, 0.6615, 0.008346, 0.6607, 0.3685, 0.6431, 0.3686, 0.6439, 0.008523, 0.3705, 0.3689, 0.3705, 0.008154, 0.3881, 0.008175, 0.388, 0.3687, 0.6966, 0.007984, 0.6959, 0.3681, 0.6783, 0.3683, 0.6791, 0.008164, 0.474, 0.3682, 0.4582, 0.368, 0.4583, 0.007324, 0.4742, 0.007169, 0.714, 0.007779, 0.7134, 0.3682, 0.6959, 0.3681, 0.6966, 0.007984, 0.4914, 0.3684, 0.4916, 0.007229, 0.509, 0.007433, 0.5089, 0.3686, 0.5089, 0.3686, 0.509, 0.007433, 0.5265, 0.007643, 0.5264, 0.3689, 0.6264, 0.008579, 0.6257, 0.3688, 0.5612, 0.3691, 0.5614, 0.00813, 0.4407, 0.3681, 0.4409, 0.007548, 0.4583, 0.007324, 0.4582, 0.368, 0.4055, 0.3685, 0.4057, 0.007971, 0.4233, 0.007754, 0.4231, 0.3683, 0.4231, 0.3683, 0.4233, 0.007754, 0.4409, 0.007548, 0.4407, 0.3681, 0.388, 0.3687, 0.3881, 0.008175, 0.4057, 0.007971, 0.4055, 0.3685, 0.0002134, 0.7435, 0.0002135, 0.3826, 0.2945, 0.3826, 0.2945, 0.7435, 0.2945, 0.3826, 0.0002135, 0.3826, 0.0004324, 0.3812, 0.2943, 0.3812, 0.2943, 0.3812, 0.0004324, 0.3812, 0.001068, 0.3798, 0.2936, 0.3798, 0.2936, 0.3798, 0.001068, 0.3798, 0.002058, 0.3784, 0.2926, 0.3784, 0.2926, 0.3784, 0.002058, 0.3784, 0.003305, 0.377, 0.2914, 0.377, 0.2914, 0.377, 0.003305, 0.377, 0.004687, 0.3756, 0.29, 0.3756, 0.3701, 0.007212, 0.0002135, 0.007212, 0.0004325, 0.005812, 0.3699, 0.005812, 0.3699, 0.005812, 0.0004325, 0.005812, 0.001068, 0.004413, 0.3692, 0.004413, 0.3692, 0.004413, 0.001068, 0.004413, 0.002058, 0.003013, 0.3683, 0.003013, 0.3683, 0.003013, 0.002058, 0.003013, 0.003305, 0.001613, 0.367, 0.001613, 0.367, 0.001613, 0.003305, 0.001613, 0.004687, 0.0002135, 0.3656, 0.0002135, 0.3656, 0.3751, 0.004687, 0.3751, 0.003305, 0.3737, 0.367, 0.3737, 0.367, 0.3737, 0.003305, 0.3737, 0.002058, 0.3723, 0.3683, 0.3723, 0.3683, 0.3723, 0.002058, 0.3723, 0.001068, 0.3709, 0.3692, 0.3709, 0.3692, 0.3709, 0.001068, 0.3709, 0.0004324, 0.3695, 0.3699, 0.3696, 0.3699, 0.3696, 0.0004324, 0.3695, 0.0002135, 0.3682, 0.3701, 0.3682, 0.0002134, 0.7435, 0.2945, 0.7435, 0.2943, 0.7449, 0.0004324, 0.7449, 0.0004324, 0.7449, 0.2943, 0.7449, 0.2936, 0.7463, 0.001068, 0.7463, 0.001068, 0.7463, 0.2936, 0.7463, 0.2926, 0.7477, 0.002058, 0.7477, 0.002058, 0.7477, 0.2926, 0.7477, 0.2914, 0.7491, 0.003305, 0.7491, 0.003305, 0.7491, 0.2914, 0.7491, 0.29, 0.7505, 0.004687, 0.7505, 0.6965, 0.0008442, 0.7135, 0.0004596, 0.7137, 0.001916, 0.6965, 0.002325, 0.6965, 0.002325, 0.7137, 0.001916, 0.7138, 0.003378, 0.6965, 0.003775, 0.6965, 0.003775, 0.7138, 0.003378, 0.7139, 0.004844, 0.6966, 0.005198, 0.6966, 0.005198, 0.7139, 0.004844, 0.714, 0.006311, 0.6966, 0.0066, 0.6966, 0.0066, 0.714, 0.006311, 0.714, 0.007779, 0.6966, 0.007984, 0.713, 0.3755, 0.6958, 0.3753, 0.6958, 0.3738, 0.7131, 0.3741, 0.7131, 0.3741, 0.6958, 0.3738, 0.6958, 0.3723, 0.7132, 0.3726, 0.7132, 0.3726, 0.6958, 0.3723, 0.6958, 0.3709, 0.7133, 0.3711, 0.7133, 0.3711, 0.6958, 0.3709, 0.6959, 0.3695, 0.7134, 0.3696, 0.7134, 0.3696, 0.6959, 0.3695, 0.6959, 0.3681, 0.7134, 0.3682, 0.6789, 0.0008701, 0.6965, 0.0008442, 0.6965, 0.002325, 0.6789, 0.002375, 0.6789, 0.002375, 0.6965, 0.002325, 0.6965, 0.003775, 0.6789, 0.00385, 0.6789, 0.00385, 0.6965, 0.003775, 0.6966, 0.005198, 0.679, 0.005303, 0.679, 0.005303, 0.6966, 0.005198, 0.6966, 0.0066, 0.679, 0.006741, 0.679, 0.006741, 0.6966, 0.0066, 0.6966, 0.007984, 0.6791, 0.008164, 0.6958, 0.3753, 0.6785, 0.3756, 0.6784, 0.3741, 0.6958, 0.3738, 0.6958, 0.3738, 0.6784, 0.3741, 0.6784, 0.3726, 0.6958, 0.3723, 0.6958, 0.3723, 0.6784, 0.3726, 0.6783, 0.3711, 0.6958, 0.3709, 0.6958, 0.3709, 0.6783, 0.3711, 0.6783, 0.3697, 0.6959, 0.3695, 0.6959, 0.3695, 0.6783, 0.3697, 0.6783, 0.3683, 0.6959, 0.3681, 0.6613, 0.001049, 0.6789, 0.0008701, 0.6789, 0.002375, 0.6614, 0.002556, 0.6614, 0.002556, 0.6789, 0.002375, 0.6789, 0.00385, 0.6614, 0.004033, 0.6614, 0.004033, 0.6789, 0.00385, 0.679, 0.005303, 0.6614, 0.005487, 0.6614, 0.005487, 0.679, 0.005303, 0.679, 0.006741, 0.6614, 0.006922, 0.6614, 0.006922, 0.679, 0.006741, 0.6791, 0.008164, 0.6615, 0.008346, 0.6785, 0.3756, 0.6609, 0.3758, 0.6608, 0.3743, 0.6784, 0.3741, 0.6784, 0.3741, 0.6608, 0.3743, 0.6608, 0.3728, 0.6784, 0.3726, 0.6784, 0.3726, 0.6608, 0.3728, 0.6608, 0.3713, 0.6783, 0.3711, 0.6783, 0.3711, 0.6608, 0.3713, 0.6607, 0.3699, 0.6783, 0.3697, 0.6783, 0.3697, 0.6607, 0.3699, 0.6607, 0.3685, 0.6783, 0.3683, 0.6438, 0.001306, 0.6613, 0.001049, 0.6614, 0.002556, 0.6439, 0.0028, 0.6439, 0.0028, 0.6614, 0.002556, 0.6614, 0.004033, 0.6439, 0.004264, 0.6439, 0.004264, 0.6614, 0.004033, 0.6614, 0.005487, 0.6439, 0.005704, 0.6439, 0.005704, 0.6614, 0.005487, 0.6614, 0.006922, 0.6439, 0.007124, 0.6439, 0.007124, 0.6614, 0.006922, 0.6615, 0.008346, 0.6439, 0.008523, 0.6609, 0.3758, 0.6432, 0.3758, 0.6432, 0.3744, 0.6608, 0.3743, 0.6608, 0.3743, 0.6432, 0.3744, 0.6432, 0.3729, 0.6608, 0.3728, 0.6608, 0.3728, 0.6432, 0.3729, 0.6432, 0.3715, 0.6608, 0.3713, 0.6608, 0.3713, 0.6432, 0.3715, 0.6431, 0.37, 0.6607, 0.3699, 0.6607, 0.3699, 0.6431, 0.37, 0.6431, 0.3686, 0.6607, 0.3685, 0.6264, 0.001441, 0.6438, 0.001306, 0.6439, 0.0028, 0.6264, 0.002881, 0.6264, 0.002881, 0.6439, 0.0028, 0.6439, 0.004264, 0.6264, 0.004312, 0.6264, 0.004312, 0.6439, 0.004264, 0.6439, 0.005704, 0.6264, 0.005737, 0.6264, 0.005737, 0.6439, 0.005704, 0.6439, 0.007124, 0.6264, 0.007158, 0.6264, 0.007158, 0.6439, 0.007124, 0.6439, 0.008523, 0.6264, 0.008579, 0.6432, 0.3758, 0.6258, 0.3759, 0.6258, 0.3745, 0.6432, 0.3744, 0.6432, 0.3744, 0.6258, 0.3745, 0.6258, 0.3731, 0.6432, 0.3729, 0.6432, 0.3729, 0.6258, 0.3731, 0.6257, 0.3717, 0.6432, 0.3715, 0.6432, 0.3715, 0.6257, 0.3717, 0.6257, 0.3703, 0.6431, 0.37, 0.6431, 0.37, 0.6257, 0.3703, 0.6257, 0.3688, 0.6431, 0.3686, 0.4914, 0.3752, 0.4739, 0.3751, 0.4739, 0.3737, 0.4914, 0.3739, 0.4914, 0.3739, 0.4739, 0.3737, 0.4739, 0.3723, 0.4914, 0.3725, 0.4914, 0.3725, 0.4739, 0.3723, 0.4739, 0.371, 0.4914, 0.3712, 0.4914, 0.3712, 0.4739, 0.371, 0.474, 0.3696, 0.4914, 0.3698, 0.4914, 0.3698, 0.474, 0.3696, 0.474, 0.3682, 0.4914, 0.3684, 0.4741, 0.0002134, 0.4917, 0.0004176, 0.4916, 0.001742, 0.4741, 0.001583, 0.4741, 0.001583, 0.4916, 0.001742, 0.4916, 0.00309, 0.4741, 0.002965, 0.4741, 0.002965, 0.4916, 0.00309, 0.4916, 0.004458, 0.4742, 0.004357, 0.4742, 0.004357, 0.4916, 0.004458, 0.4916, 0.005841, 0.4742, 0.005758, 0.4742, 0.005758, 0.4916, 0.005841, 0.4916, 0.007229, 0.4742, 0.007169, 0.5088, 0.3753, 0.4914, 0.3752, 0.4914, 0.3739, 0.5088, 0.374, 0.5088, 0.374, 0.4914, 0.3739, 0.4914, 0.3725, 0.5088, 0.3727, 0.5088, 0.3727, 0.4914, 0.3725, 0.4914, 0.3712, 0.5089, 0.3714, 0.5089, 0.3714, 0.4914, 0.3712, 0.4914, 0.3698, 0.5089, 0.37, 0.5089, 0.37, 0.4914, 0.3698, 0.4914, 0.3684, 0.5089, 0.3686, 0.4917, 0.0004176, 0.5092, 0.0007295, 0.5092, 0.002026, 0.4916, 0.001742, 0.4916, 0.001742, 0.5092, 0.002026, 0.5091, 0.003351, 0.4916, 0.00309, 0.4916, 0.00309, 0.5091, 0.003351, 0.5091, 0.004697, 0.4916, 0.004458, 0.4916, 0.004458, 0.5091, 0.004697, 0.5091, 0.006056, 0.4916, 0.005841, 0.4916, 0.005841, 0.5091, 0.006056, 0.509, 0.007433, 0.4916, 0.007229, 0.5262, 0.3756, 0.5088, 0.3753, 0.5088, 0.374, 0.5262, 0.3743, 0.5262, 0.3743, 0.5088, 0.374, 0.5088, 0.3727, 0.5263, 0.373, 0.5263, 0.373, 0.5088, 0.3727, 0.5089, 0.3714, 0.5263, 0.3716, 0.5263, 0.3716, 0.5089, 0.3714, 0.5089, 0.37, 0.5264, 0.3702, 0.5264, 0.3702, 0.5089, 0.37, 0.5089, 0.3686, 0.5264, 0.3689, 0.5092, 0.0007295, 0.5267, 0.0009269, 0.5266, 0.002229, 0.5092, 0.002026, 0.5092, 0.002026, 0.5266, 0.002229, 0.5266, 0.003551, 0.5091, 0.003351, 0.5091, 0.003351, 0.5266, 0.003551, 0.5266, 0.004895, 0.5091, 0.004697, 0.5091, 0.004697, 0.5266, 0.004895, 0.5265, 0.006258, 0.5091, 0.006056, 0.5091, 0.006056, 0.5265, 0.006258, 0.5265, 0.007643, 0.509, 0.007433, 0.5438, 0.3759, 0.5262, 0.3756, 0.5262, 0.3743, 0.5438, 0.3745, 0.5438, 0.3745, 0.5262, 0.3743, 0.5263, 0.373, 0.5438, 0.3732, 0.5438, 0.3732, 0.5263, 0.373, 0.5263, 0.3716, 0.5438, 0.3718, 0.5438, 0.3718, 0.5263, 0.3716, 0.5264, 0.3702, 0.5439, 0.3705, 0.5439, 0.3705, 0.5264, 0.3702, 0.5264, 0.3689, 0.5439, 0.3691, 0.5267, 0.0009269, 0.5441, 0.001085, 0.5441, 0.0024, 0.5266, 0.002229, 0.5266, 0.002229, 0.5441, 0.0024, 0.544, 0.00374, 0.5266, 0.003551, 0.5266, 0.003551, 0.544, 0.00374, 0.544, 0.005102, 0.5266, 0.004895, 0.5266, 0.004895, 0.544, 0.005102, 0.544, 0.006481, 0.5265, 0.006258, 0.5265, 0.006258, 0.544, 0.006481, 0.544, 0.007868, 0.5265, 0.007643, 0.5612, 0.376, 0.5438, 0.3759, 0.5438, 0.3745, 0.5612, 0.3746, 0.5612, 0.3746, 0.5438, 0.3745, 0.5438, 0.3732, 0.5612, 0.3733, 0.5612, 0.3733, 0.5438, 0.3732, 0.5438, 0.3718, 0.5612, 0.3719, 0.5612, 0.3719, 0.5438, 0.3718, 0.5439, 0.3705, 0.5612, 0.3705, 0.5612, 0.3705, 0.5439, 0.3705, 0.5439, 0.3691, 0.5612, 0.3691, 0.5441, 0.001085, 0.5615, 0.001238, 0.5615, 0.0026, 0.5441, 0.0024, 0.5441, 0.0024, 0.5615, 0.0026, 0.5615, 0.00397, 0.544, 0.00374, 0.544, 0.00374, 0.5615, 0.00397, 0.5614, 0.005349, 0.544, 0.005102, 0.544, 0.005102, 0.5614, 0.005349, 0.5614, 0.006734, 0.544, 0.006481, 0.544, 0.006481, 0.5614, 0.006734, 0.5614, 0.00813, 0.544, 0.007868, 0.3881, 0.3758, 0.371, 0.3763, 0.3709, 0.3748, 0.3881, 0.3744, 0.3881, 0.3744, 0.3709, 0.3748, 0.3707, 0.3733, 0.388, 0.3729, 0.388, 0.3729, 0.3707, 0.3733, 0.3706, 0.3719, 0.388, 0.3715, 0.388, 0.3715, 0.3706, 0.3719, 0.3706, 0.3704, 0.388, 0.3701, 0.388, 0.3701, 0.3706, 0.3704, 0.3705, 0.3689, 0.388, 0.3687, 0.3709, 0.0007845, 0.3881, 0.001003, 0.3881, 0.002484, 0.3708, 0.002249, 0.3708, 0.002249, 0.3881, 0.002484, 0.3881, 0.003938, 0.3707, 0.003721, 0.3707, 0.003721, 0.3881, 0.003938, 0.3881, 0.005367, 0.3706, 0.005197, 0.3706, 0.005197, 0.3881, 0.005367, 0.3881, 0.00678, 0.3705, 0.006675, 0.3705, 0.006675, 0.3881, 0.00678, 0.3881, 0.008175, 0.3705, 0.008154, 0.4057, 0.3758, 0.3881, 0.3758, 0.3881, 0.3744, 0.4057, 0.3743, 0.4057, 0.3743, 0.3881, 0.3744, 0.388, 0.3729, 0.4056, 0.3728, 0.4056, 0.3728, 0.388, 0.3729, 0.388, 0.3715, 0.4056, 0.3714, 0.4056, 0.3714, 0.388, 0.3715, 0.388, 0.3701, 0.4056, 0.3699, 0.4056, 0.3699, 0.388, 0.3701, 0.388, 0.3687, 0.4055, 0.3685, 0.3881, 0.001003, 0.4055, 0.0006879, 0.4056, 0.002193, 0.3881, 0.002484, 0.3881, 0.002484, 0.4056, 0.002193, 0.4056, 0.003669, 0.3881, 0.003938, 0.3881, 0.003938, 0.4056, 0.003669, 0.4056, 0.005121, 0.3881, 0.005367, 0.3881, 0.005367, 0.4056, 0.005121, 0.4057, 0.006553, 0.3881, 0.00678, 0.3881, 0.00678, 0.4057, 0.006553, 0.4057, 0.007971, 0.3881, 0.008175, 0.4233, 0.3756, 0.4057, 0.3758, 0.4057, 0.3743, 0.4233, 0.3741, 0.4233, 0.3741, 0.4057, 0.3743, 0.4056, 0.3728, 0.4232, 0.3726, 0.4232, 0.3726, 0.4056, 0.3728, 0.4056, 0.3714, 0.4232, 0.3711, 0.4232, 0.3711, 0.4056, 0.3714, 0.4056, 0.3699, 0.4231, 0.3697, 0.4231, 0.3697, 0.4056, 0.3699, 0.4055, 0.3685, 0.4231, 0.3683, 0.4055, 0.0006879, 0.4231, 0.0004295, 0.4231, 0.00194, 0.4056, 0.002193, 0.4056, 0.002193, 0.4231, 0.00194, 0.4232, 0.003421, 0.4056, 0.003669, 0.4056, 0.003669, 0.4232, 0.003421, 0.4232, 0.00488, 0.4056, 0.005121, 0.4056, 0.005121, 0.4232, 0.00488, 0.4233, 0.00632, 0.4057, 0.006553, 0.4057, 0.006553, 0.4233, 0.00632, 0.4233, 0.007754, 0.4057, 0.007971, 0.4408, 0.3753, 0.4233, 0.3756, 0.4233, 0.3741, 0.4408, 0.3738, 0.4408, 0.3738, 0.4233, 0.3741, 0.4232, 0.3726, 0.4408, 0.3723, 0.4408, 0.3723, 0.4232, 0.3726, 0.4232, 0.3711, 0.4407, 0.3709, 0.4407, 0.3709, 0.4232, 0.3711, 0.4231, 0.3697, 0.4407, 0.3695, 0.4407, 0.3695, 0.4231, 0.3697, 0.4231, 0.3683, 0.4407, 0.3681, 0.4231, 0.0004295, 0.4408, 0.0003238, 0.4408, 0.001824, 0.4231, 0.00194, 0.4231, 0.00194, 0.4408, 0.001824, 0.4408, 0.003292, 0.4232, 0.003421, 0.4232, 0.003421, 0.4408, 0.003292, 0.4408, 0.004733, 0.4232, 0.00488, 0.4232, 0.00488, 0.4408, 0.004733, 0.4408, 0.006151, 0.4233, 0.00632, 0.4233, 0.00632, 0.4408, 0.006151, 0.4409, 0.007548, 0.4233, 0.007754, 0.4582, 0.375, 0.4408, 0.3753, 0.4408, 0.3738, 0.4582, 0.3736, 0.4582, 0.3736, 0.4408, 0.3738, 0.4408, 0.3723, 0.4582, 0.3722, 0.4582, 0.3722, 0.4408, 0.3723, 0.4407, 0.3709, 0.4582, 0.3708, 0.4582, 0.3708, 0.4407, 0.3709, 0.4407, 0.3695, 0.4582, 0.3694, 0.4582, 0.3694, 0.4407, 0.3695, 0.4407, 0.3681, 0.4582, 0.368, 0.4408, 0.0003238, 0.4583, 0.0002611, 0.4583, 0.0017, 0.4408, 0.001824, 0.4408, 0.001824, 0.4583, 0.0017, 0.4583, 0.003122, 0.4408, 0.003292, 0.4408, 0.003292, 0.4583, 0.003122, 0.4583, 0.004531, 0.4408, 0.004733, 0.4408, 0.004733, 0.4583, 0.004531, 0.4583, 0.005929, 0.4408, 0.006151, 0.4408, 0.006151, 0.4583, 0.005929, 0.4583, 0.007324, 0.4409, 0.007548, 0.5076, 0.7446, 0.6168, 0.7446, 0.6168, 0.746, 0.5078, 0.746, 0.5078, 0.746, 0.6168, 0.746, 0.6168, 0.7474, 0.5085, 0.7474, 0.5085, 0.7474, 0.6168, 0.7474, 0.6167, 0.7488, 0.5095, 0.7488, 0.5095, 0.7488, 0.6167, 0.7488, 0.6166, 0.7502, 0.5107, 0.7502, 0.5107, 0.7502, 0.6166, 0.7502, 0.6165, 0.7516, 0.5121, 0.7516, 0.6264, 0.008579, 0.5614, 0.00813, 0.5614, 0.006734, 0.6264, 0.007158, 0.6264, 0.007158, 0.5614, 0.006734, 0.5614, 0.005349, 0.6264, 0.005737, 0.6264, 0.005737, 0.5614, 0.005349, 0.5615, 0.00397, 0.6264, 0.004312, 0.6264, 0.004312, 0.5615, 0.00397, 0.5615, 0.0026, 0.6264, 0.002881, 0.6264, 0.002881, 0.5615, 0.0026, 0.5615, 0.001238, 0.6264, 0.001441, 0.4742, 0.007169, 0.4583, 0.007324, 0.4583, 0.005929, 0.4742, 0.005758, 0.4742, 0.005758, 0.4583, 0.005929, 0.4583, 0.004531, 0.4742, 0.004357, 0.4742, 0.004357, 0.4583, 0.004531, 0.4583, 0.003122, 0.4741, 0.002965, 0.4741, 0.002965, 0.4583, 0.003122, 0.4583, 0.0017, 0.4741, 0.001583, 0.4741, 0.001583, 0.4583, 0.0017, 0.4583, 0.0002611, 0.4741, 0.0002134, 0.5072, 0.3837, 0.3705, 0.3837, 0.3707, 0.3823, 0.5072, 0.3823, 0.5072, 0.3823, 0.3707, 0.3823, 0.3714, 0.3809, 0.5071, 0.3809, 0.5071, 0.3809, 0.3714, 0.3809, 0.3724, 0.3795, 0.507, 0.3795, 0.507, 0.3795, 0.3724, 0.3795, 0.3736, 0.3781, 0.5069, 0.3781, 0.5069, 0.3781, 0.3736, 0.3781, 0.375, 0.3767, 0.5068, 0.3767, 0.6258, 0.3759, 0.5612, 0.376, 0.5612, 0.3746, 0.6258, 0.3745, 0.6258, 0.3745, 0.5612, 0.3746, 0.5612, 0.3733, 0.6258, 0.3731, 0.6258, 0.3731, 0.5612, 0.3733, 0.5612, 0.3719, 0.6257, 0.3717, 0.6257, 0.3717, 0.5612, 0.3719, 0.5612, 0.3705, 0.6257, 0.3703, 0.6257, 0.3703, 0.5612, 0.3705, 0.5612, 0.3691, 0.6257, 0.3688, 0.4739, 0.3751, 0.4582, 0.375, 0.4582, 0.3736, 0.4739, 0.3737, 0.4739, 0.3737, 0.4582, 0.3736, 0.4582, 0.3722, 0.4739, 0.3723, 0.4739, 0.3723, 0.4582, 0.3722, 0.4582, 0.3708, 0.4739, 0.371, 0.4739, 0.371, 0.4582, 0.3708, 0.4582, 0.3694, 0.474, 0.3696, 0.474, 0.3696, 0.4582, 0.3694, 0.4582, 0.368, 0.474, 0.3682, 0.5121, 0.3767, 0.6165, 0.3767, 0.6166, 0.3781, 0.5107, 0.3781, 0.5107, 0.3781, 0.6166, 0.3781, 0.6167, 0.3795, 0.5095, 0.3795, 0.5095, 0.3795, 0.6167, 0.3795, 0.6168, 0.3809, 0.5085, 0.3809, 0.5085, 0.3809, 0.6168, 0.3809, 0.6168, 0.3823, 0.5078, 0.3823, 0.5078, 0.3823, 0.6168, 0.3823, 0.6168, 0.3837, 0.5076, 0.3837, 0.3705, 0.7446, 0.5072, 0.7446, 0.5072, 0.746, 0.3707, 0.746, 0.3707, 0.746, 0.5072, 0.746, 0.5071, 0.7474, 0.3714, 0.7474, 0.3714, 0.7474, 0.5071, 0.7474, 0.507, 0.7488, 0.3724, 0.7488, 0.3724, 0.7488, 0.507, 0.7488, 0.5069, 0.7502, 0.3736, 0.7502, 0.3736, 0.7502, 0.5069, 0.7502, 0.5068, 0.7516, 0.375, 0.7516, 0.7216, 0.3767, 0.7378, 0.3792, 0.7522, 0.3865, 0.7637, 0.3978, 0.7711, 0.4121, 0.7739, 0.4283, 0.7748, 0.493, 0.7779, 0.5113, 0.7866, 0.5281, 0.8001, 0.5415, 0.8169, 0.5503, 0.8352, 0.5534, 0.851, 0.5536, 0.8672, 0.5563, 0.8814, 0.5638, 0.8927, 0.5753, 0.9, 0.5896, 0.9026, 0.6058, 0.9026, 0.7376, 0.6172, 0.7376, 0.6172, 0.3767, 0.5076, 0.7446, 0.6168, 0.7446, 0.6168, 0.3837, 0.5076, 0.3837, 0.5264, 0.3689, 0.5439, 0.3691, 0.544, 0.007868, 0.5265, 0.007643, 0.9998, 0.3612, 0.9998, 0.0002135, 0.8954, 0.0002135, 0.8792, 0.002771, 0.8649, 0.01004, 0.8534, 0.02136, 0.8459, 0.03563, 0.8431, 0.05178, 0.8423, 0.1165, 0.8391, 0.1348, 0.8304, 0.1516, 0.8169, 0.1651, 0.8001, 0.1738, 0.7818, 0.1769, 0.766, 0.1771, 0.7499, 0.1799, 0.7356, 0.1873, 0.7243, 0.1988, 0.717, 0.2131, 0.7145, 0.2293, 0.7145, 0.3612, 0.474, 0.3682, 0.4914, 0.3684, 0.4916, 0.007229, 0.4742, 0.007169, 0.5072, 0.7446, 0.5072, 0.3837, 0.3705, 0.3837, 0.3705, 0.7446, 0.5439, 0.3691, 0.5612, 0.3691, 0.5614, 0.00813, 0.544, 0.007868, 0.0002135, 0.007212, 0.0002135, 0.3682, 0.3701, 0.3682, 0.3701, 0.007212, 0.6439, 0.008523, 0.6264, 0.008579, 0.6257, 0.3688, 0.6431, 0.3686, 0.6791, 0.008164, 0.6615, 0.008346, 0.6607, 0.3685, 0.6783, 0.3683, 0.6615, 0.008346, 0.6439, 0.008523, 0.6431, 0.3686, 0.6607, 0.3685, 0.3705, 0.3689, 0.388, 0.3687, 0.3881, 0.008175, 0.3705, 0.008154, 0.6966, 0.007984, 0.6791, 0.008164, 0.6783, 0.3683, 0.6959, 0.3681, 0.474, 0.3682, 0.4742, 0.007169, 0.4583, 0.007324, 0.4582, 0.368, 0.714, 0.007779, 0.6966, 0.007984, 0.6959, 0.3681, 0.7134, 0.3682, 0.4914, 0.3684, 0.5089, 0.3686, 0.509, 0.007433, 0.4916, 0.007229, 0.5089, 0.3686, 0.5264, 0.3689, 0.5265, 0.007643, 0.509, 0.007433, 0.6264, 0.008579, 0.5614, 0.00813, 0.5612, 0.3691, 0.6257, 0.3688, 0.4407, 0.3681, 0.4582, 0.368, 0.4583, 0.007324, 0.4409, 0.007548, 0.4055, 0.3685, 0.4231, 0.3683, 0.4233, 0.007754, 0.4057, 0.007971, 0.4231, 0.3683, 0.4407, 0.3681, 0.4409, 0.007548, 0.4233, 0.007754, 0.388, 0.3687, 0.4055, 0.3685, 0.4057, 0.007971, 0.3881, 0.008175, 0.0002134, 0.7435, 0.2945, 0.7435, 0.2945, 0.3826, 0.0002135, 0.3826, 0.2945, 0.3826, 0.2943, 0.3812, 0.0004324, 0.3812, 0.0002135, 0.3826, 0.2943, 0.3812, 0.2936, 0.3798, 0.001068, 0.3798, 0.0004324, 0.3812, 0.2936, 0.3798, 0.2926, 0.3784, 0.002058, 0.3784, 0.001068, 0.3798, 0.2926, 0.3784, 0.2914, 0.377, 0.003305, 0.377, 0.002058, 0.3784, 0.2914, 0.377, 0.29, 0.3756, 0.004687, 0.3756, 0.003305, 0.377, 0.3701, 0.007212, 0.3699, 0.005812, 0.0004325, 0.005812, 0.0002135, 0.007212, 0.3699, 0.005812, 0.3692, 0.004413, 0.001068, 0.004413, 0.0004325, 0.005812, 0.3692, 0.004413, 0.3683, 0.003013, 0.002058, 0.003013, 0.001068, 0.004413, 0.3683, 0.003013, 0.367, 0.001613, 0.003305, 0.001613, 0.002058, 0.003013, 0.367, 0.001613, 0.3656, 0.0002135, 0.004687, 0.0002135, 0.003305, 0.001613, 0.3656, 0.3751, 0.367, 0.3737, 0.003305, 0.3737, 0.004687, 0.3751, 0.367, 0.3737, 0.3683, 0.3723, 0.002058, 0.3723, 0.003305, 0.3737, 0.3683, 0.3723, 0.3692, 0.3709, 0.001068, 0.3709, 0.002058, 0.3723, 0.3692, 0.3709, 0.3699, 0.3696, 0.0004324, 0.3695, 0.001068, 0.3709, 0.3699, 0.3696, 0.3701, 0.3682, 0.0002135, 0.3682, 0.0004324, 0.3695, 0.0002134, 0.7435, 0.0004324, 0.7449, 0.2943, 0.7449, 0.2945, 0.7435, 0.0004324, 0.7449, 0.001068, 0.7463, 0.2936, 0.7463, 0.2943, 0.7449, 0.001068, 0.7463, 0.002058, 0.7477, 0.2926, 0.7477, 0.2936, 0.7463, 0.002058, 0.7477, 0.003305, 0.7491, 0.2914, 0.7491, 0.2926, 0.7477, 0.003305, 0.7491, 0.004687, 0.7505, 0.29, 0.7505, 0.2914, 0.7491, 0.6965, 0.0008442, 0.6965, 0.002325, 0.7137, 0.001916, 0.7135, 0.0004596, 0.6965, 0.002325, 0.6965, 0.003775, 0.7138, 0.003378, 0.7137, 0.001916, 0.6965, 0.003775, 0.6966, 0.005198, 0.7139, 0.004844, 0.7138, 0.003378, 0.6966, 0.005198, 0.6966, 0.0066, 0.714, 0.006311, 0.7139, 0.004844, 0.6966, 0.0066, 0.6966, 0.007984, 0.714, 0.007779, 0.714, 0.006311, 0.713, 0.3755, 0.7131, 0.3741, 0.6958, 0.3738, 0.6958, 0.3753, 0.7131, 0.3741, 0.7132, 0.3726, 0.6958, 0.3723, 0.6958, 0.3738, 0.7132, 0.3726, 0.7133, 0.3711, 0.6958, 0.3709, 0.6958, 0.3723, 0.7133, 0.3711, 0.7134, 0.3696, 0.6959, 0.3695, 0.6958, 0.3709, 0.7134, 0.3696, 0.7134, 0.3682, 0.6959, 0.3681, 0.6959, 0.3695, 0.6789, 0.0008701, 0.6789, 0.002375, 0.6965, 0.002325, 0.6965, 0.0008442, 0.6789, 0.002375, 0.6789, 0.00385, 0.6965, 0.003775, 0.6965, 0.002325, 0.6789, 0.00385, 0.679, 0.005303, 0.6966, 0.005198, 0.6965, 0.003775, 0.679, 0.005303, 0.679, 0.006741, 0.6966, 0.0066, 0.6966, 0.005198, 0.679, 0.006741, 0.6791, 0.008164, 0.6966, 0.007984, 0.6966, 0.0066, 0.6958, 0.3753, 0.6958, 0.3738, 0.6784, 0.3741, 0.6785, 0.3756, 0.6958, 0.3738, 0.6958, 0.3723, 0.6784, 0.3726, 0.6784, 0.3741, 0.6958, 0.3723, 0.6958, 0.3709, 0.6783, 0.3711, 0.6784, 0.3726, 0.6958, 0.3709, 0.6959, 0.3695, 0.6783, 0.3697, 0.6783, 0.3711, 0.6959, 0.3695, 0.6959, 0.3681, 0.6783, 0.3683, 0.6783, 0.3697, 0.6613, 0.001049, 0.6614, 0.002556, 0.6789, 0.002375, 0.6789, 0.0008701, 0.6614, 0.002556, 0.6614, 0.004033, 0.6789, 0.00385, 0.6789, 0.002375, 0.6614, 0.004033, 0.6614, 0.005487, 0.679, 0.005303, 0.6789, 0.00385, 0.6614, 0.005487, 0.6614, 0.006922, 0.679, 0.006741, 0.679, 0.005303, 0.6614, 0.006922, 0.6615, 0.008346, 0.6791, 0.008164, 0.679, 0.006741, 0.6785, 0.3756, 0.6784, 0.3741, 0.6608, 0.3743, 0.6609, 0.3758, 0.6784, 0.3741, 0.6784, 0.3726, 0.6608, 0.3728, 0.6608, 0.3743, 0.6784, 0.3726, 0.6783, 0.3711, 0.6608, 0.3713, 0.6608, 0.3728, 0.6783, 0.3711, 0.6783, 0.3697, 0.6607, 0.3699, 0.6608, 0.3713, 0.6783, 0.3697, 0.6783, 0.3683, 0.6607, 0.3685, 0.6607, 0.3699, 0.6438, 0.001306, 0.6439, 0.0028, 0.6614, 0.002556, 0.6613, 0.001049, 0.6439, 0.0028, 0.6439, 0.004264, 0.6614, 0.004033, 0.6614, 0.002556, 0.6439, 0.004264, 0.6439, 0.005704, 0.6614, 0.005487, 0.6614, 0.004033, 0.6439, 0.005704, 0.6439, 0.007124, 0.6614, 0.006922, 0.6614, 0.005487, 0.6439, 0.007124, 0.6439, 0.008523, 0.6615, 0.008346, 0.6614, 0.006922, 0.6609, 0.3758, 0.6608, 0.3743, 0.6432, 0.3744, 0.6432, 0.3758, 0.6608, 0.3743, 0.6608, 0.3728, 0.6432, 0.3729, 0.6432, 0.3744, 0.6608, 0.3728, 0.6608, 0.3713, 0.6432, 0.3715, 0.6432, 0.3729, 0.6608, 0.3713, 0.6607, 0.3699, 0.6431, 0.37, 0.6432, 0.3715, 0.6607, 0.3699, 0.6607, 0.3685, 0.6431, 0.3686, 0.6431, 0.37, 0.6264, 0.001441, 0.6264, 0.002881, 0.6439, 0.0028, 0.6438, 0.001306, 0.6264, 0.002881, 0.6264, 0.004312, 0.6439, 0.004264, 0.6439, 0.0028, 0.6264, 0.004312, 0.6264, 0.005737, 0.6439, 0.005704, 0.6439, 0.004264, 0.6264, 0.005737, 0.6264, 0.007158, 0.6439, 0.007124, 0.6439, 0.005704, 0.6264, 0.007158, 0.6264, 0.008579, 0.6439, 0.008523, 0.6439, 0.007124, 0.6432, 0.3758, 0.6432, 0.3744, 0.6258, 0.3745, 0.6258, 0.3759, 0.6432, 0.3744, 0.6432, 0.3729, 0.6258, 0.3731, 0.6258, 0.3745, 0.6432, 0.3729, 0.6432, 0.3715, 0.6257, 0.3717, 0.6258, 0.3731, 0.6432, 0.3715, 0.6431, 0.37, 0.6257, 0.3703, 0.6257, 0.3717, 0.6431, 0.37, 0.6431, 0.3686, 0.6257, 0.3688, 0.6257, 0.3703, 0.4914, 0.3752, 0.4914, 0.3739, 0.4739, 0.3737, 0.4739, 0.3751, 0.4914, 0.3739, 0.4914, 0.3725, 0.4739, 0.3723, 0.4739, 0.3737, 0.4914, 0.3725, 0.4914, 0.3712, 0.4739, 0.371, 0.4739, 0.3723, 0.4914, 0.3712, 0.4914, 0.3698, 0.474, 0.3696, 0.4739, 0.371, 0.4914, 0.3698, 0.4914, 0.3684, 0.474, 0.3682, 0.474, 0.3696, 0.4741, 0.0002134, 0.4741, 0.001583, 0.4916, 0.001742, 0.4917, 0.0004176, 0.4741, 0.001583, 0.4741, 0.002965, 0.4916, 0.00309, 0.4916, 0.001742, 0.4741, 0.002965, 0.4742, 0.004357, 0.4916, 0.004458, 0.4916, 0.00309, 0.4742, 0.004357, 0.4742, 0.005758, 0.4916, 0.005841, 0.4916, 0.004458, 0.4742, 0.005758, 0.4742, 0.007169, 0.4916, 0.007229, 0.4916, 0.005841, 0.5088, 0.3753, 0.5088, 0.374, 0.4914, 0.3739, 0.4914, 0.3752, 0.5088, 0.374, 0.5088, 0.3727, 0.4914, 0.3725, 0.4914, 0.3739, 0.5088, 0.3727, 0.5089, 0.3714, 0.4914, 0.3712, 0.4914, 0.3725, 0.5089, 0.3714, 0.5089, 0.37, 0.4914, 0.3698, 0.4914, 0.3712, 0.5089, 0.37, 0.5089, 0.3686, 0.4914, 0.3684, 0.4914, 0.3698, 0.4917, 0.0004176, 0.4916, 0.001742, 0.5092, 0.002026, 0.5092, 0.0007295, 0.4916, 0.001742, 0.4916, 0.00309, 0.5091, 0.003351, 0.5092, 0.002026, 0.4916, 0.00309, 0.4916, 0.004458, 0.5091, 0.004697, 0.5091, 0.003351, 0.4916, 0.004458, 0.4916, 0.005841, 0.5091, 0.006056, 0.5091, 0.004697, 0.4916, 0.005841, 0.4916, 0.007229, 0.509, 0.007433, 0.5091, 0.006056, 0.5262, 0.3756, 0.5262, 0.3743, 0.5088, 0.374, 0.5088, 0.3753, 0.5262, 0.3743, 0.5263, 0.373, 0.5088, 0.3727, 0.5088, 0.374, 0.5263, 0.373, 0.5263, 0.3716, 0.5089, 0.3714, 0.5088, 0.3727, 0.5263, 0.3716, 0.5264, 0.3702, 0.5089, 0.37, 0.5089, 0.3714, 0.5264, 0.3702, 0.5264, 0.3689, 0.5089, 0.3686, 0.5089, 0.37, 0.5092, 0.0007295, 0.5092, 0.002026, 0.5266, 0.002229, 0.5267, 0.0009269, 0.5092, 0.002026, 0.5091, 0.003351, 0.5266, 0.003551, 0.5266, 0.002229, 0.5091, 0.003351, 0.5091, 0.004697, 0.5266, 0.004895, 0.5266, 0.003551, 0.5091, 0.004697, 0.5091, 0.006056, 0.5265, 0.006258, 0.5266, 0.004895, 0.5091, 0.006056, 0.509, 0.007433, 0.5265, 0.007643, 0.5265, 0.006258, 0.5438, 0.3759, 0.5438, 0.3745, 0.5262, 0.3743, 0.5262, 0.3756, 0.5438, 0.3745, 0.5438, 0.3732, 0.5263, 0.373, 0.5262, 0.3743, 0.5438, 0.3732, 0.5438, 0.3718, 0.5263, 0.3716, 0.5263, 0.373, 0.5438, 0.3718, 0.5439, 0.3705, 0.5264, 0.3702, 0.5263, 0.3716, 0.5439, 0.3705, 0.5439, 0.3691, 0.5264, 0.3689, 0.5264, 0.3702, 0.5267, 0.0009269, 0.5266, 0.002229, 0.5441, 0.0024, 0.5441, 0.001085, 0.5266, 0.002229, 0.5266, 0.003551, 0.544, 0.00374, 0.5441, 0.0024, 0.5266, 0.003551, 0.5266, 0.004895, 0.544, 0.005102, 0.544, 0.00374, 0.5266, 0.004895, 0.5265, 0.006258, 0.544, 0.006481, 0.544, 0.005102, 0.5265, 0.006258, 0.5265, 0.007643, 0.544, 0.007868, 0.544, 0.006481, 0.5612, 0.376, 0.5612, 0.3746, 0.5438, 0.3745, 0.5438, 0.3759, 0.5612, 0.3746, 0.5612, 0.3733, 0.5438, 0.3732, 0.5438, 0.3745, 0.5612, 0.3733, 0.5612, 0.3719, 0.5438, 0.3718, 0.5438, 0.3732, 0.5612, 0.3719, 0.5612, 0.3705, 0.5439, 0.3705, 0.5438, 0.3718, 0.5612, 0.3705, 0.5612, 0.3691, 0.5439, 0.3691, 0.5439, 0.3705, 0.5441, 0.001085, 0.5441, 0.0024, 0.5615, 0.0026, 0.5615, 0.001238, 0.5441, 0.0024, 0.544, 0.00374, 0.5615, 0.00397, 0.5615, 0.0026, 0.544, 0.00374, 0.544, 0.005102, 0.5614, 0.005349, 0.5615, 0.00397, 0.544, 0.005102, 0.544, 0.006481, 0.5614, 0.006734, 0.5614, 0.005349, 0.544, 0.006481, 0.544, 0.007868, 0.5614, 0.00813, 0.5614, 0.006734, 0.3881, 0.3758, 0.3881, 0.3744, 0.3709, 0.3748, 0.371, 0.3763, 0.3881, 0.3744, 0.388, 0.3729, 0.3707, 0.3733, 0.3709, 0.3748, 0.388, 0.3729, 0.388, 0.3715, 0.3706, 0.3719, 0.3707, 0.3733, 0.388, 0.3715, 0.388, 0.3701, 0.3706, 0.3704, 0.3706, 0.3719, 0.388, 0.3701, 0.388, 0.3687, 0.3705, 0.3689, 0.3706, 0.3704, 0.3709, 0.0007845, 0.3708, 0.002249, 0.3881, 0.002484, 0.3881, 0.001003, 0.3708, 0.002249, 0.3707, 0.003721, 0.3881, 0.003938, 0.3881, 0.002484, 0.3707, 0.003721, 0.3706, 0.005197, 0.3881, 0.005367, 0.3881, 0.003938, 0.3706, 0.005197, 0.3705, 0.006675, 0.3881, 0.00678, 0.3881, 0.005367, 0.3705, 0.006675, 0.3705, 0.008154, 0.3881, 0.008175, 0.3881, 0.00678, 0.4057, 0.3758, 0.4057, 0.3743, 0.3881, 0.3744, 0.3881, 0.3758, 0.4057, 0.3743, 0.4056, 0.3728, 0.388, 0.3729, 0.3881, 0.3744, 0.4056, 0.3728, 0.4056, 0.3714, 0.388, 0.3715, 0.388, 0.3729, 0.4056, 0.3714, 0.4056, 0.3699, 0.388, 0.3701, 0.388, 0.3715, 0.4056, 0.3699, 0.4055, 0.3685, 0.388, 0.3687, 0.388, 0.3701, 0.3881, 0.001003, 0.3881, 0.002484, 0.4056, 0.002193, 0.4055, 0.0006879, 0.3881, 0.002484, 0.3881, 0.003938, 0.4056, 0.003669, 0.4056, 0.002193, 0.3881, 0.003938, 0.3881, 0.005367, 0.4056, 0.005121, 0.4056, 0.003669, 0.3881, 0.005367, 0.3881, 0.00678, 0.4057, 0.006553, 0.4056, 0.005121, 0.3881, 0.00678, 0.3881, 0.008175, 0.4057, 0.007971, 0.4057, 0.006553, 0.4233, 0.3756, 0.4233, 0.3741, 0.4057, 0.3743, 0.4057, 0.3758, 0.4233, 0.3741, 0.4232, 0.3726, 0.4056, 0.3728, 0.4057, 0.3743, 0.4232, 0.3726, 0.4232, 0.3711, 0.4056, 0.3714, 0.4056, 0.3728, 0.4232, 0.3711, 0.4231, 0.3697, 0.4056, 0.3699, 0.4056, 0.3714, 0.4231, 0.3697, 0.4231, 0.3683, 0.4055, 0.3685, 0.4056, 0.3699, 0.4055, 0.0006879, 0.4056, 0.002193, 0.4231, 0.00194, 0.4231, 0.0004295, 0.4056, 0.002193, 0.4056, 0.003669, 0.4232, 0.003421, 0.4231, 0.00194, 0.4056, 0.003669, 0.4056, 0.005121, 0.4232, 0.00488, 0.4232, 0.003421, 0.4056, 0.005121, 0.4057, 0.006553, 0.4233, 0.00632, 0.4232, 0.00488, 0.4057, 0.006553, 0.4057, 0.007971, 0.4233, 0.007754, 0.4233, 0.00632, 0.4408, 0.3753, 0.4408, 0.3738, 0.4233, 0.3741, 0.4233, 0.3756, 0.4408, 0.3738, 0.4408, 0.3723, 0.4232, 0.3726, 0.4233, 0.3741, 0.4408, 0.3723, 0.4407, 0.3709, 0.4232, 0.3711, 0.4232, 0.3726, 0.4407, 0.3709, 0.4407, 0.3695, 0.4231, 0.3697, 0.4232, 0.3711, 0.4407, 0.3695, 0.4407, 0.3681, 0.4231, 0.3683, 0.4231, 0.3697, 0.4231, 0.0004295, 0.4231, 0.00194, 0.4408, 0.001824, 0.4408, 0.0003238, 0.4231, 0.00194, 0.4232, 0.003421, 0.4408, 0.003292, 0.4408, 0.001824, 0.4232, 0.003421, 0.4232, 0.00488, 0.4408, 0.004733, 0.4408, 0.003292, 0.4232, 0.00488, 0.4233, 0.00632, 0.4408, 0.006151, 0.4408, 0.004733, 0.4233, 0.00632, 0.4233, 0.007754, 0.4409, 0.007548, 0.4408, 0.006151, 0.4582, 0.375, 0.4582, 0.3736, 0.4408, 0.3738, 0.4408, 0.3753, 0.4582, 0.3736, 0.4582, 0.3722, 0.4408, 0.3723, 0.4408, 0.3738, 0.4582, 0.3722, 0.4582, 0.3708, 0.4407, 0.3709, 0.4408, 0.3723, 0.4582, 0.3708, 0.4582, 0.3694, 0.4407, 0.3695, 0.4407, 0.3709, 0.4582, 0.3694, 0.4582, 0.368, 0.4407, 0.3681, 0.4407, 0.3695, 0.4408, 0.0003238, 0.4408, 0.001824, 0.4583, 0.0017, 0.4583, 0.0002611, 0.4408, 0.001824, 0.4408, 0.003292, 0.4583, 0.003122, 0.4583, 0.0017, 0.4408, 0.003292, 0.4408, 0.004733, 0.4583, 0.004531, 0.4583, 0.003122, 0.4408, 0.004733, 0.4408, 0.006151, 0.4583, 0.005929, 0.4583, 0.004531, 0.4408, 0.006151, 0.4409, 0.007548, 0.4583, 0.007324, 0.4583, 0.005929, 0.5076, 0.7446, 0.5078, 0.746, 0.6168, 0.746, 0.6168, 0.7446, 0.5078, 0.746, 0.5085, 0.7474, 0.6168, 0.7474, 0.6168, 0.746, 0.5085, 0.7474, 0.5095, 0.7488, 0.6167, 0.7488, 0.6168, 0.7474, 0.5095, 0.7488, 0.5107, 0.7502, 0.6166, 0.7502, 0.6167, 0.7488, 0.5107, 0.7502, 0.5121, 0.7516, 0.6165, 0.7516, 0.6166, 0.7502, 0.6264, 0.008579, 0.6264, 0.007158, 0.5614, 0.006734, 0.5614, 0.00813, 0.6264, 0.007158, 0.6264, 0.005737, 0.5614, 0.005349, 0.5614, 0.006734, 0.6264, 0.005737, 0.6264, 0.004312, 0.5615, 0.00397, 0.5614, 0.005349, 0.6264, 0.004312, 0.6264, 0.002881, 0.5615, 0.0026, 0.5615, 0.00397, 0.6264, 0.002881, 0.6264, 0.001441, 0.5615, 0.001238, 0.5615, 0.0026, 0.4742, 0.007169, 0.4742, 0.005758, 0.4583, 0.005929, 0.4583, 0.007324, 0.4742, 0.005758, 0.4742, 0.004357, 0.4583, 0.004531, 0.4583, 0.005929, 0.4742, 0.004357, 0.4741, 0.002965, 0.4583, 0.003122, 0.4583, 0.004531, 0.4741, 0.002965, 0.4741, 0.001583, 0.4583, 0.0017, 0.4583, 0.003122, 0.4741, 0.001583, 0.4741, 0.0002134, 0.4583, 0.0002611, 0.4583, 0.0017, 0.5072, 0.3837, 0.5072, 0.3823, 0.3707, 0.3823, 0.3705, 0.3837, 0.5072, 0.3823, 0.5071, 0.3809, 0.3714, 0.3809, 0.3707, 0.3823, 0.5071, 0.3809, 0.507, 0.3795, 0.3724, 0.3795, 0.3714, 0.3809, 0.507, 0.3795, 0.5069, 0.3781, 0.3736, 0.3781, 0.3724, 0.3795, 0.5069, 0.3781, 0.5068, 0.3767, 0.375, 0.3767, 0.3736, 0.3781, 0.6258, 0.3759, 0.6258, 0.3745, 0.5612, 0.3746, 0.5612, 0.376, 0.6258, 0.3745, 0.6258, 0.3731, 0.5612, 0.3733, 0.5612, 0.3746, 0.6258, 0.3731, 0.6257, 0.3717, 0.5612, 0.3719, 0.5612, 0.3733, 0.6257, 0.3717, 0.6257, 0.3703, 0.5612, 0.3705, 0.5612, 0.3719, 0.6257, 0.3703, 0.6257, 0.3688, 0.5612, 0.3691, 0.5612, 0.3705, 0.4739, 0.3751, 0.4739, 0.3737, 0.4582, 0.3736, 0.4582, 0.375, 0.4739, 0.3737, 0.4739, 0.3723, 0.4582, 0.3722, 0.4582, 0.3736, 0.4739, 0.3723, 0.4739, 0.371, 0.4582, 0.3708, 0.4582, 0.3722, 0.4739, 0.371, 0.474, 0.3696, 0.4582, 0.3694, 0.4582, 0.3708, 0.474, 0.3696, 0.474, 0.3682, 0.4582, 0.368, 0.4582, 0.3694, 0.5121, 0.3767, 0.5107, 0.3781, 0.6166, 0.3781, 0.6165, 0.3767, 0.5107, 0.3781, 0.5095, 0.3795, 0.6167, 0.3795, 0.6166, 0.3781, 0.5095, 0.3795, 0.5085, 0.3809, 0.6168, 0.3809, 0.6167, 0.3795, 0.5085, 0.3809, 0.5078, 0.3823, 0.6168, 0.3823, 0.6168, 0.3809, 0.5078, 0.3823, 0.5076, 0.3837, 0.6168, 0.3837, 0.6168, 0.3823, 0.3705, 0.7446, 0.3707, 0.746, 0.5072, 0.746, 0.5072, 0.7446, 0.3707, 0.746, 0.3714, 0.7474, 0.5071, 0.7474, 0.5072, 0.746, 0.3714, 0.7474, 0.3724, 0.7488, 0.507, 0.7488, 0.5071, 0.7474, 0.3724, 0.7488, 0.3736, 0.7502, 0.5069, 0.7502, 0.507, 0.7488, 0.3736, 0.7502, 0.375, 0.7516, 0.5068, 0.7516, 0.5069, 0.7502, 0.7216, 0.3767, 0.6172, 0.3767, 0.6172, 0.7376, 0.9026, 0.7376, 0.9026, 0.6058, 0.9, 0.5896, 0.8927, 0.5753, 0.8814, 0.5638, 0.8672, 0.5563, 0.851, 0.5536, 0.8352, 0.5534, 0.8169, 0.5503, 0.8001, 0.5415, 0.7866, 0.5281, 0.7779, 0.5113, 0.7748, 0.493, 0.7739, 0.4283, 0.7711, 0.4121, 0.7637, 0.3978, 0.7522, 0.3865, 0.7378, 0.3792])
me_cube_002.materials.append(mat_woody)
me_cube_002.update()
me_cube_003 = bpy.data.meshes.new('Cube.003')
me_cube_003.from_pydata([(0.0644, 0.07394, 0.06966), (0.1473, 0.2474, -0.02379), (0.02179, 0.3721, 0.09617), (-0.004503, 0.239, -0.174), (-0.1301, 0.3637, -0.05407), (-0.03985, 0.04955, 0.1764), (-0.01842, 0.03453, 0.1556), (0.004973, 0.02947, 0.1322), (0.02804, 0.03487, 0.1086), (0.04851, 0.05019, 0.08704), (-0.06115, 0.1986, 0.1896), (-0.0709, 0.1688, 0.2011), (-0.07354, 0.1357, 0.2056), (-0.06883, 0.1028, 0.2027), (-0.05722, 0.07306, 0.1926), (-0.2091, 0.06471, 0.04238), (-0.2207, 0.09441, 0.05246), (-0.2254, 0.1274, 0.0554), (-0.2227, 0.1604, 0.05089), (-0.08744, 0.0656, -0.08058), (-0.1917, 0.04121, 0.02613), (-0.1033, 0.04185, -0.0632), (-0.1238, 0.02652, -0.04166), (-0.1469, 0.02113, -0.01805), (-0.1703, 0.02619, 0.005309), (-0.2184, 0.3631, 0.03527), (-0.1979, 0.3784, 0.01372), (-0.1749, 0.3838, -0.009889), (-0.1515, 0.3787, -0.03325), (-0.213, 0.1903, 0.03939), (-0.2343, 0.3393, 0.05264), (-0.2304, 0.2138, 0.05564), (-0.242, 0.2435, 0.06572), (-0.2467, 0.2765, 0.06865), (-0.244, 0.3095, 0.06415), (-0.08246, 0.3477, 0.2029), (-0.0922, 0.3178, 0.2144), (-0.09485, 0.2848, 0.2189), (-0.09013, 0.2518, 0.216), (-0.07852, 0.2221, 0.2059), (0.0003575, 0.3871, 0.117), (-0.02303, 0.3921, 0.1404), (-0.0461, 0.3868, 0.164), (-0.06657, 0.3714, 0.1855)], [], [(19, 29, 4, 3), (3, 4, 2, 1), (1, 2, 10, 0), (19, 3, 1, 0), (19, 21, 22, 23, 24, 20, 15, 16, 17, 18, 29), (29, 31, 32, 33, 34, 30, 25, 26, 27, 28, 4), (2, 40, 41, 42, 43, 35, 36, 37, 38, 39, 10), (20, 5, 14, 15), (15, 14, 13, 16), (16, 13, 12, 17), (17, 12, 11, 18), (18, 11, 10, 29), (5, 20, 24, 6), (6, 24, 23, 7), (7, 23, 22, 8), (8, 22, 21, 9), (9, 21, 19, 0), (35, 30, 34, 36), (36, 34, 33, 37), (37, 33, 32, 38), (38, 32, 31, 39), (39, 31, 29, 10), (30, 35, 43, 25), (25, 43, 42, 26), (26, 42, 41, 27), (27, 41, 40, 28), (28, 40, 2, 4), (10, 11, 12, 13, 14, 5, 6, 7, 8, 9, 0)])
_uv = me_cube_003.uv_layers.new(name='UVMap')
_uv.uv.foreach_set('vector', [0.375, 0.25, 0.625, 0.25, 0.625, 0.5, 0.375, 0.5, 0.375, 0.5, 0.625, 0.5, 0.625, 0.75, 0.375, 0.75, 0.375, 0.75, 0.625, 0.75, 0.625, 1.0, 0.375, 1.0, 0.125, 0.5, 0.375, 0.5, 0.375, 0.75, 0.125, 0.75, 0.375, 0.25, 0.377, 0.25, 0.383, 0.25, 0.4265, 0.25, 0.4614, 0.25, 0.5, 0.25, 0.5386, 0.25, 0.5735, 0.25, 0.617, 0.25, 0.623, 0.25, 0.625, 0.25, 0.875, 0.5, 0.873, 0.5, 0.867, 0.5, 0.8235, 0.5, 0.7886, 0.5, 0.75, 0.5, 0.7114, 0.5, 0.6765, 0.5, 0.633, 0.5, 0.627, 0.5, 0.625, 0.5, 0.625, 0.75, 0.627, 0.75, 0.633, 0.75, 0.6765, 0.75, 0.7114, 0.75, 0.75, 0.75, 0.7886, 0.75, 0.8235, 0.75, 0.867, 0.75, 0.873, 0.75, 0.875, 0.75, 0.5, 0.25, 0.5, 0.0, 0.5386, 0.0, 0.5386, 0.25, 0.5386, 0.25, 0.5386, 0.0, 0.5735, 0.0, 0.5735, 0.25, 0.5735, 0.25, 0.5735, 0.0, 0.617, 0.0, 0.617, 0.25, 0.617, 0.25, 0.617, 0.0, 0.623, 0.0, 0.623, 0.25, 0.623, 0.25, 0.623, 0.0, 0.625, 0.0, 0.625, 0.25, 0.5, 0.0, 0.5, 0.25, 0.4614, 0.25, 0.4614, 0.0, 0.4614, 0.0, 0.4614, 0.25, 0.4265, 0.25, 0.4265, 0.0, 0.4265, 0.0, 0.4265, 0.25, 0.383, 0.25, 0.383, 0.0, 0.383, 0.0, 0.383, 0.25, 0.377, 0.25, 0.377, 0.0, 0.377, 0.0, 0.377, 0.25, 0.375, 0.25, 0.375, 0.0, 0.75, 0.75, 0.75, 0.5, 0.7886, 0.5, 0.7886, 0.75, 0.7886, 0.75, 0.7886, 0.5, 0.8235, 0.5, 0.8235, 0.75, 0.8235, 0.75, 0.8235, 0.5, 0.867, 0.5, 0.867, 0.75, 0.867, 0.75, 0.867, 0.5, 0.873, 0.5, 0.873, 0.75, 0.873, 0.75, 0.873, 0.5, 0.875, 0.5, 0.875, 0.75, 0.75, 0.5, 0.75, 0.75, 0.7114, 0.75, 0.7114, 0.5, 0.7114, 0.5, 0.7114, 0.75, 0.6765, 0.75, 0.6765, 0.5, 0.6765, 0.5, 0.6765, 0.75, 0.633, 0.75, 0.633, 0.5, 0.633, 0.5, 0.633, 0.75, 0.627, 0.75, 0.627, 0.5, 0.627, 0.5, 0.627, 0.75, 0.625, 0.75, 0.625, 0.5, 0.625, 0.0, 0.623, 0.0, 0.617, 0.0, 0.5735, 0.0, 0.5386, 0.0, 0.5, 0.0, 0.4614, 0.0, 0.4265, 0.0, 0.383, 0.0, 0.377, 0.0, 0.375, 0.0])
me_cube_003.update()
me_cube_005 = bpy.data.meshes.new('Cube.005')
me_cube_005.from_pydata([(0.1201, 0.1847, 0.007136), (0.135, 0.2392, -0.01081), (-0.01179, 0.005846, 0.1504), (0.02441, 0.02013, 0.113), (0.05518, 0.05161, 0.08013), (0.08046, 0.09302, 0.05228), (0.1023, 0.1387, 0.02768), (-0.06176, 0.1966, 0.1903), (-0.08501, 0.1489, 0.2165), (-0.09346, 0.09725, 0.2279), (-0.07997, 0.04813, 0.217), (-0.04912, 0.01563, 0.1876), (0.1241, 0.1971, 0.002408), (0.1281, 0.2101, -0.002238), (0.1319, 0.2233, -0.006829), (0.116, 0.1727, 0.01198), (0.1117, 0.1612, 0.01698), (0.1071, 0.1499, 0.0222), (-0.02126, 0.005973, 0.16), (-0.0307, 0.007683, 0.1694), (-0.04003, 0.01092, 0.1787), (-0.05786, 0.02177, 0.1961), (-0.06605, 0.02926, 0.204), (-0.07349, 0.03807, 0.211), (-0.08531, 0.05934, 0.2218), (-0.08939, 0.07147, 0.2252), (-0.09214, 0.0842, 0.2273), (-0.0933, 0.1104, 0.227), (-0.09175, 0.1234, 0.2247), (-0.08895, 0.1363, 0.2211), (-0.08008, 0.1611, 0.2108), (-0.0744, 0.1731, 0.2044), (-0.06821, 0.1849, 0.1975), (0.01576, 0.01461, 0.1221), (0.006791, 0.01029, 0.1314), (-0.002419, 0.007323, 0.1409), (0.04806, 0.04257, 0.08783), (0.04056, 0.03422, 0.09589), (0.03268, 0.02671, 0.1043), (0.07451, 0.08203, 0.0589), (0.06835, 0.07143, 0.06571), (0.06193, 0.06126, 0.07277), (0.0972, 0.1272, 0.03347), (0.09184, 0.1157, 0.03953), (0.08624, 0.1043, 0.04581), (0.1067, 0.2856, 0.01534), (-0.06277, 0.3991, 0.1837), (-0.02527, 0.4008, 0.1449), (0.01164, 0.384, 0.1078), (0.04596, 0.3555, 0.074), (0.07816, 0.3216, 0.04273), (-0.09395, 0.2334, 0.2256), (-0.1152, 0.2785, 0.2449), (-0.1154, 0.3306, 0.242), (-0.09506, 0.3742, 0.2184), (0.1137, 0.2755, 0.008725), (0.1206, 0.265, 0.002111), (0.1276, 0.254, -0.004502), (0.09975, 0.2952, 0.02197), (0.09274, 0.3042, 0.02869), (0.08557, 0.3129, 0.03558), (-0.07157, 0.395, 0.193), (-0.07994, 0.3894, 0.2019), (-0.0878, 0.3824, 0.2105), (-0.1016, 0.3647, 0.2258), (-0.1073, 0.3542, 0.2323), (-0.112, 0.3428, 0.2377), (-0.1175, 0.3177, 0.2449), (-0.1181, 0.3046, 0.2463), (-0.1174, 0.2914, 0.2463), (-0.1117, 0.2662, 0.2419), (-0.1069, 0.2546, 0.2376), (-0.1009, 0.2436, 0.2321), (-0.08617, 0.2239, 0.2181), (-0.07777, 0.2149, 0.2099), (-0.06894, 0.2064, 0.2013), (-0.03478, 0.4023, 0.1546), (-0.04427, 0.4027, 0.1644), (-0.05364, 0.4016, 0.1741), (0.002648, 0.3895, 0.1167), (-0.00652, 0.3942, 0.1259), (-0.01583, 0.398, 0.1353), (0.03757, 0.3634, 0.08222), (0.02907, 0.3708, 0.09056), (0.02044, 0.3777, 0.09906), (0.07045, 0.3302, 0.05019), (0.06246, 0.3388, 0.05794), (0.05428, 0.3473, 0.0659), (-1.857, 0.09822, -1.924), (-1.843, 0.1528, -1.942), (-1.989, -0.08059, -1.781), (-1.953, -0.06631, -1.818), (-1.922, -0.03482, -1.851), (-1.897, 0.00658, -1.879), (-1.875, 0.05223, -1.903), (-2.039, 0.1102, -1.741), (-2.063, 0.06243, -1.714), (-2.071, 0.01082, -1.703), (-2.058, -0.03831, -1.714), (-2.027, -0.0708, -1.743), (-1.853, 0.1107, -1.929), (-1.85, 0.1237, -1.933), (-1.846, 0.1369, -1.938), (-1.862, 0.0863, -1.919), (-1.866, 0.0748, -1.914), (-1.871, 0.06351, -1.909), (-1.999, -0.08046, -1.771), (-2.008, -0.07875, -1.761), (-2.018, -0.07552, -1.752), (-2.035, -0.06467, -1.735), (-2.044, -0.05717, -1.727), (-2.051, -0.04837, -1.72), (-2.063, -0.02709, -1.709), (-2.067, -0.01497, -1.706), (-2.07, -0.002236, -1.704), (-2.071, 0.02393, -1.704), (-2.069, 0.03697, -1.706), (-2.067, 0.04983, -1.71), (-2.058, 0.07469, -1.72), (-2.052, 0.08667, -1.727), (-2.046, 0.09847, -1.733), (-1.962, -0.07183, -1.809), (-1.971, -0.07614, -1.8), (-1.98, -0.07911, -1.79), (-1.93, -0.04387, -1.843), (-1.937, -0.05221, -1.835), (-1.945, -0.05973, -1.827), (-1.903, -0.004402, -1.872), (-1.909, -0.01501, -1.865), (-1.916, -0.02518, -1.858), (-1.88, 0.0408, -1.897), (-1.886, 0.0293, -1.891), (-1.891, 0.01785, -1.885), (-1.871, 0.1992, -1.916), (-2.04, 0.3126, -1.747), (-2.003, 0.3143, -1.786), (-1.966, 0.2975, -1.823), (-1.932, 0.2691, -1.857), (-1.899, 0.2351, -1.888), (-2.072, 0.1469, -1.705), (-2.093, 0.1921, -1.686), (-2.093, 0.2441, -1.689), (-2.073, 0.2877, -1.712), (-1.864, 0.1891, -1.922), (-1.857, 0.1785, -1.929), (-1.85, 0.1676, -1.935), (-1.878, 0.2087, -1.909), (-1.885, 0.2178, -1.902), (-1.892, 0.2265, -1.895), (-2.049, 0.3085, -1.738), (-2.058, 0.3029, -1.729), (-2.065, 0.296, -1.72), (-2.079, 0.2783, -1.705), (-2.085, 0.2678, -1.699), (-2.09, 0.2563, -1.693), (-2.095, 0.2313, -1.686), (-2.096, 0.2181, -1.685), (-2.095, 0.205, -1.685), (-2.089, 0.1798, -1.689), (-2.084, 0.1681, -1.693), (-2.079, 0.1572, -1.699), (-2.064, 0.1374, -1.713), (-2.055, 0.1285, -1.721), (-2.047, 0.12, -1.73), (-2.012, 0.3159, -1.776), (-2.022, 0.3162, -1.767), (-2.031, 0.3152, -1.757), (-1.975, 0.3031, -1.814), (-1.984, 0.3078, -1.805), (-1.993, 0.3116, -1.796), (-1.94, 0.2769, -1.849), (-1.949, 0.2844, -1.84), (-1.957, 0.2913, -1.832), (-1.907, 0.2438, -1.881), (-1.915, 0.2524, -1.873), (-1.923, 0.2608, -1.865)], [], [(48, 136, 167, 79), (58, 146, 147, 59), (28, 29, 117, 116), (79, 167, 168, 80), (59, 147, 148, 60), (29, 8, 96, 117), (80, 168, 169, 81), (60, 148, 138, 50), (8, 30, 118, 96), (81, 169, 135, 47), (46, 134, 149, 61), (30, 31, 119, 118), (49, 137, 170, 82), (61, 149, 150, 62), (31, 32, 120, 119), (0, 88, 100, 12), (82, 170, 171, 83), (62, 150, 151, 63), (32, 7, 95, 120), (12, 100, 101, 13), (83, 171, 172, 84), (63, 151, 142, 54), (3, 33, 121, 91), (13, 101, 102, 14), (84, 172, 136, 48), (54, 142, 152, 64), (33, 34, 122, 121), (14, 102, 89, 1), (50, 138, 173, 85), (64, 152, 153, 65), (34, 35, 123, 122), (0, 15, 103, 88), (85, 173, 174, 86), (65, 153, 154, 66), (35, 2, 90, 123), (15, 16, 104, 103), (86, 174, 175, 87), (66, 154, 141, 53), (4, 36, 124, 92), (16, 17, 105, 104), (87, 175, 137, 49), (53, 141, 155, 67), (36, 37, 125, 124), (17, 6, 94, 105), (57, 1, 89, 145), (67, 155, 156, 68), (37, 38, 126, 125), (2, 18, 106, 90), (75, 163, 95, 7), (68, 156, 157, 69), (38, 3, 91, 126), (18, 19, 107, 106), (69, 157, 140, 52), (5, 39, 127, 93), (19, 20, 108, 107), (52, 140, 158, 70), (39, 40, 128, 127), (20, 11, 99, 108), (70, 158, 159, 71), (40, 41, 129, 128), (11, 21, 109, 99), (71, 159, 160, 72), (41, 4, 92, 129), (21, 22, 110, 109), (72, 160, 139, 51), (6, 42, 130, 94), (22, 23, 111, 110), (51, 139, 161, 73), (42, 43, 131, 130), (23, 10, 98, 111), (73, 161, 162, 74), (43, 44, 132, 131), (10, 24, 112, 98), (74, 162, 163, 75), (44, 5, 93, 132), (24, 25, 113, 112), (47, 135, 164, 76), (45, 55, 143, 133), (25, 26, 114, 113), (76, 164, 165, 77), (55, 56, 144, 143), (26, 9, 97, 114), (77, 165, 166, 78), (56, 57, 145, 144), (9, 27, 115, 97), (78, 166, 134, 46), (45, 133, 146, 58), (27, 28, 116, 115), (88, 103, 104, 105, 94, 130, 131, 132, 93, 127, 128, 129, 92, 124, 125, 126, 91, 121, 122, 123, 90, 106, 107, 108, 99, 109, 110, 111, 98, 112, 113, 114, 97, 115, 116, 117, 96, 118, 119, 120, 95, 163, 162, 161, 139, 160, 159, 158, 140, 157, 156, 155, 141, 154, 153, 152, 142, 151, 150, 149, 134, 166, 165, 164, 135, 169, 168, 167, 136, 172, 171, 170, 137, 175, 174, 173, 138, 148, 147, 146, 133, 143, 144, 145, 89, 102, 101, 100), (0, 12, 13, 14, 1, 57, 56, 55, 45, 58, 59, 60, 50, 85, 86, 87, 49, 82, 83, 84, 48, 79, 80, 81, 47, 76, 77, 78, 46, 61, 62, 63, 54, 64, 65, 66, 53, 67, 68, 69, 52, 70, 71, 72, 51, 73, 74, 75, 7, 32, 31, 30, 8, 29, 28, 27, 9, 26, 25, 24, 10, 23, 22, 21, 11, 20, 19, 18, 2, 35, 34, 33, 3, 38, 37, 36, 4, 41, 40, 39, 5, 44, 43, 42, 6, 17, 16, 15)])
me_cube_005.polygons.foreach_set('use_smooth', [True] * 90)
_uv = me_cube_005.uv_layers.new(name='UVMap')
_uv.uv.foreach_set('vector', [0.0, 0.0, 0.0, 0.0, 0.0, 0.0, 0.0, 0.0, 0.0, 0.0, 0.0, 0.0, 0.0, 0.0, 0.0, 0.0, 0.0, 0.0, 0.0, 0.0, 0.0, 0.0, 0.0, 0.0, 0.0, 0.0, 0.0, 0.0, 0.0, 0.0, 0.0, 0.0, 0.0, 0.0, 0.0, 0.0, 0.0, 0.0, 0.0, 0.0, 0.0, 0.0, 0.0, 0.0, 0.0, 0.0, 0.0, 0.0, 0.0, 0.0, 0.0, 0.0, 0.0, 0.0, 0.0, 0.0, 0.0, 0.0, 0.0, 0.0, 0.0, 0.0, 0.0, 0.0, 0.0, 0.0, 0.0, 0.0, 0.0, 0.0, 0.0, 0.0, 0.0, 0.0, 0.0, 0.0, 0.0, 0.0, 0.0, 0.0, 0.0, 0.0, 0.0, 0.0, 0.0, 0.0, 0.0, 0.0, 0.0, 0.0, 0.0, 0.0, 0.0, 0.0, 0.0, 0.0, 0.0, 0.0, 0.0, 0.0, 0.0, 0.0, 0.0, 0.0, 0.0, 0.0, 0.0, 0.0, 0.0, 0.0, 0.0, 0.0, 0.0, 0.0, 0.0, 0.0, 0.0, 0.0, 0.0, 0.0, 0.0, 0.0, 0.0, 0.0, 0.0, 0.0, 0.0, 0.0, 0.0, 0.0, 0.0, 0.0, 0.0, 0.0, 0.0, 0.0, 0.0, 0.0, 0.0, 0.0, 0.0, 0.0, 0.0, 0.0, 0.0, 0.0, 0.0, 0.0, 0.0, 0.0, 0.0, 0.0, 0.0, 0.0, 0.0, 0.0, 0.0, 0.0, 0.0, 0.0, 0.0, 0.0, 0.0, 0.0, 0.0, 0.0, 0.0, 0.0, 0.0, 0.0, 0.0, 0.0, 0.0, 0.0, 0.0, 0.0, 0.0, 0.0, 0.0, 0.0, 0.0, 0.0, 0.0, 0.0, 0.0, 0.0, 0.0, 0.0, 0.0, 0.0, 0.0, 0.0, 0.0, 0.0, 0.0, 0.0, 0.0, 0.0, 0.0, 0.0, 0.0, 0.0, 0.0, 0.0, 0.0, 0.0, 0.0, 0.0, 0.0, 0.0, 0.0, 0.0, 0.0, 0.0, 0.0, 0.0, 0.0, 0.0, 0.0, 0.0, 0.0, 0.0, 0.0, 0.0, 0.0, 0.0, 0.0, 0.0, 0.0, 0.0, 0.0, 0.0, 0.0, 0.0, 0.0, 0.0, 0.0, 0.0, 0.0, 0.0, 0.0, 0.0, 0.0, 0.0, 0.0, 0.0, 0.0, 0.0, 0.0, 0.0, 0.0, 0.0, 0.0, 0.0, 0.0, 0.0, 0.0, 0.0, 0.0, 0.0, 0.0, 0.0, 0.0, 0.0, 0.0, 0.0, 0.0, 0.0, 0.0, 0.0, 0.0, 0.0, 0.0, 0.0, 0.0, 0.0, 0.0, 0.0, 0.0, 0.0, 0.0, 0.0, 0.0, 0.0, 0.0, 0.0, 0.0, 0.0, 0.0, 0.0, 0.0, 0.0, 0.0, 0.0, 0.0, 0.0, 0.0, 0.0, 0.0, 0.0, 0.0, 0.0, 0.0, 0.0, 0.0, 0.0, 0.0, 0.0, 0.0, 0.0, 0.0, 0.0, 0.0, 0.0, 0.0, 0.0, 0.0, 0.0, 0.0, 0.0, 0.0, 0.0, 0.0, 0.0, 0.0, 0.0, 0.0, 0.0, 0.0, 0.0, 0.0, 0.0, 0.0, 0.0, 0.0, 0.0, 0.0, 0.0, 0.0, 0.0, 0.0, 0.0, 0.0, 0.0, 0.0, 0.0, 0.0, 0.0, 0.0, 0.0, 0.0, 0.0, 0.0, 0.0, 0.0, 0.0, 0.0, 0.0, 0.0, 0.0, 0.0, 0.0, 0.0, 0.0, 0.0, 0.0, 0.0, 0.0, 0.0, 0.0, 0.0, 0.0, 0.0, 0.0, 0.0, 0.0, 0.0, 0.0, 0.0, 0.0, 0.0, 0.0, 0.0, 0.0, 0.0, 0.0, 0.0, 0.0, 0.0, 0.0, 0.0, 0.0, 0.0, 0.0, 0.0, 0.0, 0.0, 0.0, 0.0, 0.0, 0.0, 0.0, 0.0, 0.0, 0.0, 0.0, 0.0, 0.0, 0.0, 0.0, 0.0, 0.0, 0.0, 0.0, 0.0, 0.0, 0.0, 0.0, 0.0, 0.0, 0.0, 0.0, 0.0, 0.0, 0.0, 0.0, 0.0, 0.0, 0.0, 0.0, 0.0, 0.0, 0.0, 0.0, 0.0, 0.0, 0.0, 0.0, 0.0, 0.0, 0.0, 0.0, 0.0, 0.0, 0.0, 0.0, 0.0, 0.0, 0.0, 0.0, 0.0, 0.0, 0.0, 0.0, 0.0, 0.0, 0.0, 0.0, 0.0, 0.0, 0.0, 0.0, 0.0, 0.0, 0.0, 0.0, 0.0, 0.0, 0.0, 0.0, 0.0, 0.0, 0.0, 0.0, 0.0, 0.0, 0.0, 0.0, 0.0, 0.0, 0.0, 0.0, 0.0, 0.0, 0.0, 0.0, 0.0, 0.0, 0.0, 0.0, 0.0, 0.0, 0.0, 0.0, 0.0, 0.0, 0.0, 0.0, 0.0, 0.0, 0.0, 0.0, 0.0, 0.0, 0.0, 0.0, 0.0, 0.0, 0.0, 0.0, 0.0, 0.0, 0.0, 0.0, 0.0, 0.0, 0.0, 0.0, 0.0, 0.0, 0.0, 0.0, 0.0, 0.0, 0.0, 0.0, 0.0, 0.0, 0.0, 0.0, 0.0, 0.0, 0.0, 0.0, 0.0, 0.0, 0.0, 0.0, 0.0, 0.0, 0.0, 0.0, 0.0, 0.0, 0.0, 0.0, 0.0, 0.0, 0.0, 0.0, 0.0, 0.0, 0.0, 0.0, 0.0, 0.0, 0.0, 0.0, 0.0, 0.0, 0.0, 0.0, 0.0, 0.0, 0.0, 0.0, 0.0, 0.0, 0.0, 0.0, 0.0, 0.0, 0.0, 0.0, 0.0, 0.0, 0.0, 0.0, 0.0, 0.0, 0.0, 0.0, 0.0, 0.0, 0.0, 0.0, 0.0, 0.0, 0.0, 0.0, 0.0, 0.0, 0.0, 0.0, 0.0, 0.0, 0.0, 0.0, 0.0, 0.0, 0.0, 0.0, 0.0, 0.0, 0.0, 0.0, 0.0, 0.0, 0.0, 0.0, 0.0, 0.0, 0.0, 0.0, 0.0, 0.0, 0.0, 0.0, 0.0, 0.0, 0.0, 0.0, 0.0, 0.0, 0.0, 0.0, 0.0, 0.0, 0.0, 0.0, 0.0, 0.0, 0.0, 0.0, 0.0, 0.0, 0.0, 0.0, 0.0, 0.0, 0.0, 0.0, 0.0, 0.0, 0.0, 0.0, 0.0, 0.0, 0.0, 0.0, 0.0, 0.0, 0.0, 0.0, 0.0, 0.0, 0.0, 0.0, 0.0, 0.0, 0.0, 0.0, 0.0, 0.0, 0.0, 0.0, 0.0, 0.0, 0.0, 0.0, 0.0, 0.0, 0.0, 0.0, 0.0, 0.0, 0.0, 0.0, 0.0, 0.0, 0.0, 0.0, 0.0, 0.0, 0.0, 0.0, 0.0, 0.0, 0.0, 0.0, 0.0, 0.0, 0.0, 0.0, 0.0, 0.0, 0.0, 0.0, 0.0, 0.0, 0.0, 0.0, 0.0, 0.0, 0.0, 0.0, 0.0, 0.0, 0.0, 0.0, 0.0, 0.0, 0.0, 0.0, 0.0, 0.0, 0.0, 0.0, 0.0, 0.0, 0.0, 0.0, 0.0, 0.0, 0.0, 0.0, 0.0, 0.0, 0.0, 0.0, 0.0, 0.0, 0.0, 0.0, 0.0, 0.0, 0.0, 0.0, 0.0, 0.0, 0.0, 0.0, 0.0, 0.0, 0.0, 0.0, 0.0, 0.0, 0.0, 0.0, 0.0, 0.0, 0.0, 0.0, 0.0, 0.0, 0.0, 0.0, 0.0, 0.0, 0.0, 0.0, 0.0, 0.0, 0.0, 0.0, 0.0, 0.0, 0.0, 0.0, 0.0, 0.0, 0.0, 0.0, 0.0, 0.0, 0.0, 0.0, 0.0, 0.0, 0.0, 0.0, 0.0, 0.0, 0.0, 0.0, 0.0, 0.0, 0.0, 0.0, 0.0, 0.0, 0.0, 0.0, 0.0, 0.0, 0.0, 0.0, 0.0, 0.0, 0.0, 0.0, 0.0, 0.0, 0.0, 0.0, 0.0, 0.0, 0.0, 0.0, 0.0, 0.0, 0.0, 0.0, 0.0, 0.0, 0.0, 0.0, 0.0, 0.0, 0.0, 0.0, 0.0, 0.0, 0.0, 0.0, 0.0, 0.0, 0.0, 0.0, 0.0, 0.0, 0.0, 0.0, 0.0, 0.0, 0.0, 0.0, 0.0, 0.0, 0.0, 0.0, 0.0, 0.0, 0.0, 0.0, 0.0, 0.0, 0.0, 0.0, 0.0, 0.0, 0.0, 0.0, 0.0, 0.0, 0.0, 0.0, 0.0, 0.0, 0.0, 0.0, 0.0, 0.0, 0.0, 0.0, 0.0, 0.0, 0.0, 0.0, 0.0, 0.0, 0.0, 0.0, 0.0, 0.0, 0.0, 0.0, 0.0, 0.0, 0.0, 0.0, 0.0, 0.0, 0.0, 0.0, 0.0, 0.0, 0.0, 0.0, 0.0, 0.0, 0.0, 0.0, 0.0, 0.0, 0.0, 0.0, 0.0, 0.0, 0.0, 0.0, 0.0, 0.0, 0.0, 0.0, 0.0, 0.0, 0.0, 0.0, 0.0, 0.0, 0.0, 0.0, 0.0, 0.0, 0.0, 0.0, 0.0, 0.0, 0.0, 0.0, 0.0, 0.0, 0.0, 0.0, 0.0, 0.0, 0.0, 0.0, 0.0, 0.0, 0.0, 0.0, 0.0, 0.0, 0.0, 0.0, 0.0, 0.0, 0.0, 0.0, 0.0, 0.0, 0.0, 0.0, 0.0, 0.0, 0.0, 0.0, 0.0, 0.0, 0.0, 0.0, 0.0, 0.0, 0.0, 0.0, 0.0, 0.0, 0.0, 0.0, 0.0, 0.0, 0.0, 0.0, 0.0, 0.0, 0.0, 0.0, 0.0, 0.0, 0.0, 0.0, 0.0, 0.0, 0.0, 0.0, 0.0, 0.0, 0.0, 0.0, 0.0, 0.0, 0.0, 0.0, 0.0, 0.0, 0.0, 0.0, 0.0, 0.0, 0.0, 0.0, 0.0, 0.0, 0.0, 0.0, 0.0, 0.0, 0.0, 0.0, 0.0, 0.0, 0.0, 0.0, 0.0, 0.0, 0.0, 0.0, 0.0, 0.0, 0.0, 0.0, 0.0, 0.0, 0.0, 0.0, 0.0, 0.0, 0.0, 0.0, 0.0, 0.0, 0.0, 0.0, 0.0, 0.0, 0.0, 0.0, 0.0, 0.0, 0.0, 0.0, 0.0, 0.0, 0.0, 0.0, 0.0, 0.0, 0.0, 0.0, 0.0, 0.0, 0.0, 0.0, 0.0, 0.0, 0.0, 0.0, 0.0, 0.0, 0.0, 0.0, 0.0, 0.0])
me_cube_005.update()
me_cube_006 = bpy.data.meshes.new('Cube.006')
me_cube_006.from_pydata([(0.1201, 0.1847, 0.007136), (0.1357, 0.2368, -0.01139), (-0.01179, 0.005846, 0.1504), (0.02441, 0.02013, 0.113), (0.05518, 0.05161, 0.08013), (0.08046, 0.09302, 0.05228), (0.1023, 0.1387, 0.02768), (-0.06176, 0.1966, 0.1903), (-0.08501, 0.1489, 0.2165), (-0.09346, 0.09725, 0.2279), (-0.07997, 0.04813, 0.217), (-0.04912, 0.01563, 0.1876), (0.1241, 0.1971, 0.002408), (0.1281, 0.2101, -0.002238), (0.1319, 0.2233, -0.006829), (0.116, 0.1727, 0.01198), (0.1117, 0.1612, 0.01698), (0.1071, 0.1499, 0.0222), (-0.02126, 0.005973, 0.16), (-0.0307, 0.007683, 0.1694), (-0.04003, 0.01092, 0.1787), (-0.05786, 0.02177, 0.1961), (-0.06605, 0.02926, 0.204), (-0.07349, 0.03807, 0.211), (-0.08531, 0.05934, 0.2218), (-0.08939, 0.07147, 0.2252), (-0.09214, 0.0842, 0.2273), (-0.0933, 0.1104, 0.227), (-0.09175, 0.1234, 0.2247), (-0.08895, 0.1363, 0.2211), (-0.08008, 0.1611, 0.2108), (-0.0744, 0.1731, 0.2044), (-0.06821, 0.1849, 0.1975), (0.01576, 0.01461, 0.1221), (0.006791, 0.01029, 0.1314), (-0.002419, 0.007323, 0.1409), (0.04806, 0.04257, 0.08783), (0.04056, 0.03422, 0.09589), (0.03268, 0.02671, 0.1043), (0.07451, 0.08203, 0.0589), (0.06835, 0.07143, 0.06571), (0.06193, 0.06126, 0.07277), (0.0972, 0.1272, 0.03347), (0.09184, 0.1157, 0.03953), (0.08624, 0.1043, 0.04581)], [(0, 12), (12, 13), (13, 14), (14, 1), (0, 15), (15, 16), (16, 17), (17, 6), (2, 18), (18, 19), (19, 20), (20, 11), (11, 21), (21, 22), (22, 23), (23, 10), (10, 24), (24, 25), (25, 26), (26, 9), (9, 27), (27, 28), (28, 29), (29, 8), (8, 30), (30, 31), (31, 32), (32, 7), (3, 33), (33, 34), (34, 35), (35, 2), (4, 36), (36, 37), (37, 38), (38, 3), (5, 39), (39, 40), (40, 41), (41, 4), (6, 42), (42, 43), (43, 44), (44, 5)], [])
_uv = me_cube_006.uv_layers.new(name='UVMap')
_uv.uv.foreach_set('vector', [])
me_cube_006.update()
me_cube_007 = bpy.data.meshes.new('Cube.007')
me_cube_007.from_pydata([(-0.9911, 1.024, 0.2143), (-0.9908, 1.024, -0.1991), (-0.9911, -0.6431, 0.2143), (-0.9761, 1.009, 0.2144), (-0.915, -0.9764, -0.1983), (0.0, -0.9615, 0.2242), (0.0, 1.009, -0.1891), (-0.9908, -0.6431, -0.1991), (-0.9152, -0.9764, 0.215), (-0.9152, 1.009, 0.215), (0.0, 1.009, 0.2242), (-0.915, 1.009, -0.1983), (0.0, -0.9615, -0.1891), (-0.9759, 1.009, -0.1989), (-0.9761, -0.6414, 0.2144), (-0.903, -0.9615, -0.1982), (-0.9759, -0.6414, -0.1989), (-0.9033, -0.9615, 0.2152), (-0.9153, 1.009, 0.3001), (0.0, 1.009, 0.3093), (0.0, -0.9615, 0.3093), (-0.9761, 1.009, 0.2995), (0.0, 1.009, -0.2742), (-0.915, 1.009, -0.2834), (0.0, -0.9615, -0.2742), (-0.9758, 1.009, -0.284), (-0.9761, -0.6414, 0.2995), (-0.903, -0.9615, -0.2833), (-0.9758, -0.6414, -0.284), (-0.9033, -0.9615, 0.3002), (0.9911, 1.024, 0.2143), (0.9908, 1.024, -0.1991), (0.9911, -0.6431, 0.2143), (0.9761, 1.009, 0.2144), (0.915, -0.9764, -0.1983), (0.9908, -0.6431, -0.1991), (0.9152, -0.9764, 0.215), (0.9152, 1.009, 0.215), (0.915, 1.009, -0.1983), (0.9759, 1.009, -0.1989), (0.9761, -0.6414, 0.2144), (0.903, -0.9615, -0.1982), (0.9759, -0.6414, -0.1989), (0.9033, -0.9615, 0.2152), (0.9153, 1.009, 0.3001), (0.9761, 1.009, 0.2995), (0.915, 1.009, -0.2834), (0.9758, 1.009, -0.284), (0.9761, -0.6414, 0.2995), (0.903, -0.9615, -0.2833), (0.9758, -0.6414, -0.284), (0.9033, -0.9615, 0.3002)], [], [(0, 1, 7, 2), (2, 7, 4, 8), (14, 3, 0, 2), (8, 4, 15, 17), (12, 6, 10, 5), (13, 16, 7, 1), (16, 15, 4, 7), (5, 17, 15, 12), (17, 14, 2, 8), (11, 6, 22, 23), (17, 5, 20, 29), (20, 5, 10, 19), (22, 24, 27, 28, 25, 23), (14, 17, 29, 26), (6, 12, 24, 22), (13, 11, 23, 25), (3, 14, 26, 21), (10, 9, 18, 19), (12, 15, 27, 24), (16, 13, 25, 28), (9, 3, 21, 18), (15, 16, 28, 27), (6, 11, 9, 10), (13, 3, 9, 11), (0, 3, 13, 1), (19, 18, 21, 26, 29, 20), (30, 32, 35, 31), (32, 36, 34, 35), (40, 32, 30, 33), (36, 43, 41, 34), (39, 31, 35, 42), (42, 35, 34, 41), (5, 12, 41, 43), (43, 36, 32, 40), (38, 46, 22, 6), (43, 51, 20, 5), (22, 46, 47, 50, 49, 24), (40, 48, 51, 43), (39, 47, 46, 38), (33, 45, 48, 40), (10, 19, 44, 37), (12, 24, 49, 41), (42, 50, 47, 39), (37, 44, 45, 33), (41, 49, 50, 42), (6, 10, 37, 38), (39, 38, 37, 33), (30, 31, 39, 33), (19, 20, 51, 48, 45, 44)])
me_cube_007.polygons.foreach_set('use_smooth', [True] * 49)
_k = set([(3, 9), (5, 10), (5, 12), (5, 17), (5, 20), (5, 43), (9, 10), (9, 11), (9, 18), (10, 37), (11, 23), (12, 15), (12, 24), (12, 41), (18, 19), (18, 21), (19, 20), (19, 44), (20, 29), (20, 51), (21, 26), (22, 23), (22, 24), (22, 46), (23, 25), (24, 27), (24, 49), (25, 28), (26, 29), (27, 28), (33, 37), (37, 38), (37, 44), (38, 46), (44, 45), (45, 48), (46, 47), (47, 50), (48, 51), (49, 50)])
me_cube_007.attributes.new('sharp_edge', 'BOOLEAN', 'EDGE').data.foreach_set('value', [ (min(e.vertices), max(e.vertices)) in _k for e in me_cube_007.edges])
_uv = me_cube_007.uv_layers.new(name='UVMap')
_uv.uv.foreach_set('vector', [0.04181, 0.01045, 0.13, 0.02364, 0.1293, 0.6039, 0.04231, 0.5981, 0.4449, 0.5948, 0.5765, 0.6029, 0.5787, 0.8073, 0.4475, 0.8017, 0.1093, 0.9683, 0.09318, 1.294, 0.08667, 1.294, 0.1031, 0.9683, 0.1064, 0.9029, 0.1105, 0.8216, 0.1166, 0.8216, 0.1125, 0.9029, 0.1401, 0.6811, 0.1409, 0.03413, 0.2202, 0.02626, 0.2208, 0.6814, 0.1359, 0.44, 0.1198, 0.7655, 0.1138, 0.7655, 0.1302, 0.4399, 0.1198, 0.7562, 0.1166, 0.8216, 0.1105, 0.8216, 0.1138, 0.7562, 0.4139, 0.03611, 0.4141, 0.5604, 0.3329, 0.5533, 0.3332, 0.03558, 0.1125, 0.9029, 0.1093, 0.9683, 0.1031, 0.9683, 0.1064, 0.9029, 1.357, 0.8231, 1.058, 0.8228, 1.057, 0.8065, 1.354, 0.8069, 0.1125, 0.9029, 0.4109, 0.9026, 0.4109, 0.9192, 0.1117, 0.9196, 0.4109, 0.9192, 0.4109, 0.9026, 1.066, 0.9021, 1.068, 0.9184, 0.5162, -0.3579, 1.149, -0.3579, 1.149, 0.5938, 1.047, 0.671, 0.5162, 0.671, 0.5162, 0.6065, 0.001869, 0.903, 0.1125, 0.9029, 0.1117, 0.9196, 0.0007565, 0.9198, 1.058, 0.8228, 0.4112, 0.822, 0.4113, 0.8054, 1.057, 0.8065, -0.5365, 0.8208, -0.5564, 0.8208, -0.5539, 0.8038, -0.5339, 0.8038, -0.5487, 0.9035, 0.001869, 0.903, 0.0007565, 0.9198, -0.5513, 0.9205, 1.066, 0.9021, 1.369, 0.9018, 1.371, 0.918, 1.068, 0.9184, 0.4112, 0.822, 0.1166, 0.8216, 0.1174, 0.8049, 0.4113, 0.8054, 0.007273, 0.8215, -0.5365, 0.8208, -0.5339, 0.8038, 0.008385, 0.8047, 1.369, 0.9018, 1.389, 0.9018, 1.391, 0.918, 1.371, 0.918, 0.1166, 0.8216, 0.007273, 0.8215, 0.008385, 0.8047, 0.1174, 0.8049, 0.2416, 0.5433, 0.242, 0.0117, 0.3246, -0.009032, 0.3249, 0.5293, 1.377, 0.8232, 1.389, 0.9018, 1.369, 0.9018, 1.357, 0.8231, -0.5549, 0.9035, -0.561, 0.9035, -0.5486, 0.8208, -0.5425, 0.8208, 0.7098, 0.5886, 0.4383, 0.5886, 0.4201, 0.5886, 0.4201, 0.09573, 0.4418, 0.0001323, 0.7098, 0.0001323, 0.04181, 0.01045, 0.04231, 0.5981, 0.1293, 0.6039, 0.13, 0.02364, 0.4449, 0.5948, 0.4475, 0.8017, 0.5787, 0.8073, 0.5765, 0.6029, 0.1093, 0.9683, 0.1031, 0.9683, 0.08667, 1.294, 0.09318, 1.294, 0.1064, 0.9029, 0.1125, 0.9029, 0.1166, 0.8216, 0.1105, 0.8216, 0.1359, 0.44, 0.1302, 0.4399, 0.1138, 0.7655, 0.1198, 0.7655, 0.1198, 0.7562, 0.1138, 0.7562, 0.1105, 0.8216, 0.1166, 0.8216, 0.4139, 0.03611, 0.3332, 0.03558, 0.3329, 0.5533, 0.4141, 0.5604, 0.1125, 0.9029, 0.1064, 0.9029, 0.1031, 0.9683, 0.1093, 0.9683, 1.357, 0.8231, 1.354, 0.8069, 1.057, 0.8065, 1.058, 0.8228, 0.1125, 0.9029, 0.1117, 0.9196, 0.4109, 0.9192, 0.4109, 0.9026, 1.819, -0.3284, 1.819, 0.5449, 1.819, 0.6033, 1.287, 0.6033, 1.183, 0.5334, 1.183, -0.3284, 0.001869, 0.903, 0.0007565, 0.9198, 0.1117, 0.9196, 0.1125, 0.9029, -0.5365, 0.8208, -0.5339, 0.8038, -0.5539, 0.8038, -0.5564, 0.8208, -0.5487, 0.9035, -0.5513, 0.9205, 0.0007565, 0.9198, 0.001869, 0.903, 1.066, 0.9021, 1.068, 0.9184, 1.371, 0.918, 1.369, 0.9018, 0.4112, 0.822, 0.4113, 0.8054, 0.1174, 0.8049, 0.1166, 0.8216, 0.007273, 0.8215, 0.008385, 0.8047, -0.5339, 0.8038, -0.5365, 0.8208, 1.369, 0.9018, 1.371, 0.918, 1.391, 0.918, 1.389, 0.9018, 0.1166, 0.8216, 0.1174, 0.8049, 0.008385, 0.8047, 0.007273, 0.8215, 0.2416, 0.5433, 0.3249, 0.5293, 0.3246, -0.009032, 0.242, 0.0117, 1.377, 0.8232, 1.357, 0.8231, 1.369, 0.9018, 1.389, 0.9018, -0.5549, 0.9035, -0.5425, 0.8208, -0.5486, 0.8208, -0.561, 0.9035, 0.7098, 0.5886, 0.7098, 0.0001323, 0.4418, 0.0001323, 0.4201, 0.09573, 0.4201, 0.5886, 0.4383, 0.5886])
me_cube_007.materials.append(mat_woody)
me_cube_007.update()

# ---- curves / text
cu_cor_001 = bpy.data.curves.new('cor.001', 'CURVE')
cu_cor_001.dimensions = '3D'
_sp = cu_cor_001.splines.new('POLY'); _sp.points.add(44)
_sp.points.foreach_set('co', [0.1357, 0.2368, -0.01139, 0.0, 0.1319, 0.2233, -0.006829, 0.0, 0.1281, 0.2101, -0.002238, 0.0, 0.1241, 0.1971, 0.002408, 0.0, 0.1201, 0.1847, 0.007136, 0.0, 0.116, 0.1727, 0.01198, 0.0, 0.1117, 0.1612, 0.01698, 0.0, 0.1071, 0.1499, 0.0222, 0.0, 0.1023, 0.1387, 0.02768, 0.0, 0.0972, 0.1272, 0.03347, 0.0, 0.09184, 0.1157, 0.03953, 0.0, 0.08624, 0.1043, 0.04581, 0.0, 0.08046, 0.09302, 0.05228, 0.0, 0.07451, 0.08203, 0.0589, 0.0, 0.06835, 0.07143, 0.06571, 0.0, 0.06193, 0.06126, 0.07277, 0.0, 0.05518, 0.05161, 0.08013, 0.0, 0.04806, 0.04257, 0.08783, 0.0, 0.04056, 0.03422, 0.09589, 0.0, 0.03268, 0.02671, 0.1043, 0.0, 0.02441, 0.02013, 0.113, 0.0, 0.01576, 0.01461, 0.1221, 0.0, 0.006791, 0.01029, 0.1314, 0.0, -0.002419, 0.007323, 0.1409, 0.0, -0.01179, 0.005846, 0.1504, 0.0, -0.02126, 0.005973, 0.16, 0.0, -0.0307, 0.007683, 0.1694, 0.0, -0.04003, 0.01092, 0.1787, 0.0, -0.04912, 0.01563, 0.1876, 0.0, -0.05786, 0.02177, 0.1961, 0.0, -0.06605, 0.02926, 0.204, 0.0, -0.07349, 0.03807, 0.211, 0.0, -0.07997, 0.04813, 0.217, 0.0, -0.08531, 0.05934, 0.2218, 0.0, -0.08939, 0.07147, 0.2252, 0.0, -0.09214, 0.0842, 0.2273, 0.0, -0.09346, 0.09725, 0.2279, 0.0, -0.0933, 0.1104, 0.227, 0.0, -0.09175, 0.1234, 0.2247, 0.0, -0.08895, 0.1363, 0.2211, 0.0, -0.08501, 0.1489, 0.2165, 0.0, -0.08008, 0.1611, 0.2108, 0.0, -0.0744, 0.1731, 0.2044, 0.0, -0.06821, 0.1849, 0.1975, 0.0, -0.06176, 0.1966, 0.1903, 0.0])
_sp.order_v = 0
_sp.resolution_v = 0
_sp.use_endpoint_u = True
_sp.use_smooth = False
cu_cor_001.fill_mode = 'FULL'

# ---- objects
ob_vert = bpy.data.objects.new('vert', me_cube_002)
ob_g = bpy.data.objects.new('g', me_cube_003)
ob_cor_001 = bpy.data.objects.new('cor.001', cu_cor_001)
ob_cor_002 = bpy.data.objects.new('cor.002', me_cube_005)
ob_cor_003 = bpy.data.objects.new('cor.003', me_cube_006)
ob_horitx_001 = bpy.data.objects.new('horitx.001', me_cube_007)
ob_light = bpy.data.objects.new('Light', light_light)
ob_camera = bpy.data.objects.new('Camera', cam_camera)
ob_empty = bpy.data.objects.new('Empty', None)
ob_empty_001 = bpy.data.objects.new('Empty.001', None)
ob_empty_002 = bpy.data.objects.new('Empty.002', None)

# ---- transforms, parenting, visibility, modifiers, constraints
ob_vert.location = (1.517, 0.0, -0.1355)
ob_vert.scale = (0.07069, 0.5197, 0.3803)
_m = ob_vert.modifiers.new('Boolean', 'BOOLEAN')
_m.object = ob_cor_002
_m.solver = 'FAST'
_m = ob_vert.modifiers.new('SimpleDeform', 'SIMPLE_DEFORM')
_m.factor = 0.4259
_m.angle = 0.4259
_m = ob_vert.modifiers.new('TT-checker-override', 'NODES')
_m.node_group = ng_tt_checker_override_uvgrid
_m.show_render = False
_m = ob_vert.modifiers.new('Smooth by Angle', 'NODES')
_m.node_group = ng_smooth_by_angle
_m.use_pin_to_last = True
_m.show_group_selector = False
ob_g.location = (2.585, 0.0, 0.0)
ob_g.rotation_euler = (-0.2069, 0.758, -0.1749)
ob_cor_001.location = (2.585, 0.001227, -0.01165)
ob_cor_001.rotation_euler = (-0.2069, 0.758, -0.1749)
ob_cor_002.location = (2.585, 0.001227, -0.01165)
ob_cor_002.rotation_euler = (-0.2069, 0.758, -0.1749)
_m = ob_cor_002.modifiers.new('Smooth by Angle', 'NODES')
_m.node_group = ng_smooth_by_angle
_m.use_pin_to_last = True
_m.show_group_selector = False
ob_cor_003.location = (2.585, 0.001227, -0.01165)
ob_cor_003.rotation_euler = (-0.2069, 0.758, -0.1749)
ob_horitx_001.location = (0.02119, -0.01248, 0.3978)
ob_horitx_001.rotation_euler = (-0.0, -3.139, -0.0)
ob_horitx_001.scale = (2.252, 0.5299, 0.5005)
_m = ob_horitx_001.modifiers.new('TT-checker-override', 'NODES')
_m.node_group = ng_tt_checker_override_uvgrid
_m.show_render = False
_m = ob_horitx_001.modifiers.new('Smooth by Angle', 'NODES')
_m.node_group = ng_smooth_by_angle
_m.use_pin_to_last = True
_m.show_group_selector = False
ob_light.location = (4.076, 1.005, 5.904)
ob_light.rotation_euler = (0.6503, 0.05522, 1.866)
ob_light.lock_rotations_4d = False
ob_light.empty_display_type = 'ARROWS'
ob_light.color = (0.0, 0.0, 0.0, 0.0)
ob_light.hide_select = True
ob_light.lineart.crease_threshold = 0.0
ob_camera.location = (7.359, -6.926, 4.958)
ob_camera.rotation_euler = (1.109, 0.0, 0.8149)
ob_camera.lock_rotations_4d = False
ob_camera.empty_display_type = 'ARROWS'
ob_camera.color = (0.0, 0.0, 0.0, 0.0)
ob_camera.hide_select = True
ob_camera.display_type = 'WIRE'
ob_camera.lineart.crease_threshold = 0.0
ob_empty.location = (0.0, 9.66, 0.0)
ob_empty.rotation_euler = (1.571, -0.0, -0.0)
ob_empty.empty_display_type = 'IMAGE'
ob_empty.empty_display_size = 5.0
ob_empty.hide_select = True
ob_empty_001.location = (-9.977, 0.0, 0.0)
ob_empty_001.rotation_euler = (1.571, -0.0, 1.571)
ob_empty_001.empty_display_type = 'IMAGE'
ob_empty_001.empty_display_size = 5.0
ob_empty_001.hide_select = True
ob_empty_002.location = (0.0, 0.0, -3.175)
ob_empty_002.empty_display_type = 'IMAGE'
ob_empty_002.empty_display_size = 5.0
ob_empty_002.hide_select = True

# ---- collection membership
scene.collection.objects.link(ob_vert)
scene.collection.objects.link(ob_g)
scene.collection.objects.link(ob_cor_001)
scene.collection.objects.link(ob_cor_002)
scene.collection.objects.link(ob_cor_003)
scene.collection.objects.link(ob_horitx_001)
col_collection.objects.link(ob_light)
col_collection.objects.link(ob_camera)
col_collection.objects.link(ob_empty)
col_collection.objects.link(ob_empty_001)
col_collection.objects.link(ob_empty_002)
col_stand.objects.link(ob_horitx_001)
col_stand.objects.link(ob_vert)

# ---- scene / render settings (as saved in the file)
scene.camera = ob_camera
scene.frame_start = 1; scene.frame_end = 250; scene.frame_set(1)
scene.render.engine = 'BLENDER_EEVEE_NEXT'
bpy.context.view_layer.update()
